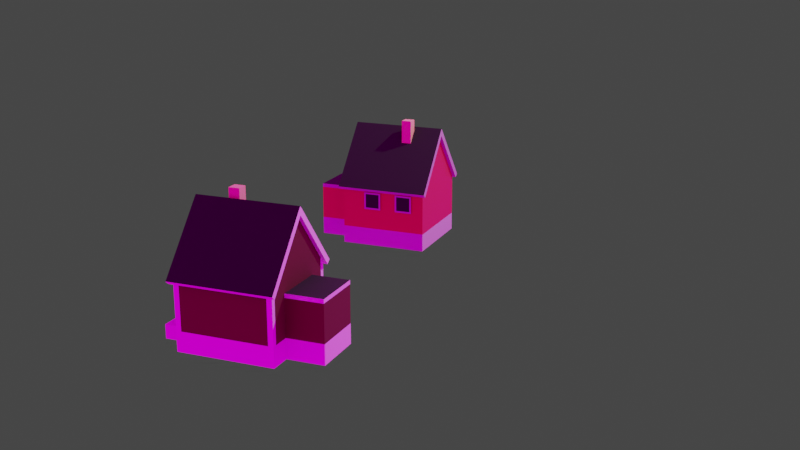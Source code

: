 # Source: red_house.blend  (saved by Blender 2.82.7; exported with 4.5.12 LTS)
import bpy
from mathutils import Matrix  # noqa: F401  (used for matrix-valued properties, if any)

bpy.ops.wm.read_factory_settings(use_empty=True)
scene = bpy.context.scene
scene.name = 'Scene'

# ---- collections
col_collection = bpy.data.collections.new('Collection'); scene.collection.children.link(col_collection)
col_collection_1 = bpy.data.collections.new('Collection 1'); col_collection.children.link(col_collection_1)

# ---- images (referenced by path relative to the original .blend; pixels are not part of the script)
import os
ASSET_DIR = os.environ.get("B2B_ASSET_DIR", "")  # directory of the original .blend (textures are referenced by path, not embedded)
HERE = os.path.dirname(os.path.abspath(__file__))  # packed textures are extracted next to this script under _unpacked/

def load_image(name, relpath, width, height, colorspace="sRGB"):
    """Load a texture the original file referenced (path relative to the .blend, or extracted next to this script)."""
    p = next((c for c in (os.path.join(HERE, relpath), os.path.join(ASSET_DIR, relpath)) if relpath and os.path.exists(c)), "")
    if p:
        img = bpy.data.images.load(p, check_existing=True)
        img.name = name
    else:  # same state as the original file: an image datablock whose file is absent (Cycles renders it pink)
        img = bpy.data.images.new(name, width, height)
        img.source = "FILE"
        img.filepath = "//" + (relpath or name)
    img.colorspace_settings.name = colorspace
    return img
img_forest_exr = load_image('forest.exr', 'forest.exr', 1024, 1024, 'Linear Rec.709')

# ---- materials (node trees are filled in below, after node groups)
mat_dark_metal = bpy.data.materials.new('dark metal')
mat_dark_metal.alpha_threshold = 0.0
mat_dark_metal.use_transparent_shadow = False
mat_dark_metal.line_color = (0.0, 0.0, 0.0, 1.0)
mat_redorange_hilight = bpy.data.materials.new('redorange hilight')
mat_redorange_hilight.use_transparent_shadow = False
mat_dark_metal_2 = bpy.data.materials.new('dark metal 2')
mat_dark_metal_2.alpha_threshold = 0.0
mat_dark_metal_2.use_transparent_shadow = False
mat_dark_metal_2.line_color = (0.0, 0.0, 0.0, 1.0)
mat_dark_metal_3 = bpy.data.materials.new('dark metal 3')
mat_dark_metal_3.alpha_threshold = 0.0
mat_dark_metal_3.use_transparent_shadow = False
mat_dark_metal_3.line_color = (0.0, 0.0, 0.0, 1.0)
mat_blue_highlight = bpy.data.materials.new('blue highlight')
mat_blue_highlight.use_transparent_shadow = False
mat_house_roof_black = bpy.data.materials.new('house roof black')
mat_house_roof_black.use_transparent_shadow = False
mat_house_roof_trim_white = bpy.data.materials.new('house roof trim white')
mat_house_roof_trim_white.use_transparent_shadow = False
mat_house_red = bpy.data.materials.new('house red')
mat_house_red.use_transparent_shadow = False
mat_house_base_concrete = bpy.data.materials.new('house base concrete')
mat_house_base_concrete.use_transparent_shadow = False
mat_chimney_yellow = bpy.data.materials.new('chimney yellow')
mat_chimney_yellow.use_transparent_shadow = False
mat_h2_dark_red = bpy.data.materials.new('h2 dark red')
mat_h2_dark_red.use_transparent_shadow = False
mat_h2_whiter_trim = bpy.data.materials.new('h2 whiter trim')
mat_h2_whiter_trim.use_transparent_shadow = False
mat_h2_white_window_trim = bpy.data.materials.new('h2 white window trim')
mat_h2_white_window_trim.use_transparent_shadow = False

# ---- node groups
ng_auto_smooth = bpy.data.node_groups.new('Auto Smooth', 'GeometryNodeTree')
_s = ng_auto_smooth.interface.new_socket(name='Geometry', in_out='OUTPUT', socket_type='NodeSocketGeometry')
_s = ng_auto_smooth.interface.new_socket(name='Geometry', in_out='INPUT', socket_type='NodeSocketGeometry')
_s = ng_auto_smooth.interface.new_socket(name='Angle', in_out='INPUT', socket_type='NodeSocketFloat')
_s.subtype = 'ANGLE'
_s.min_value = 0.0
_s.max_value = 3.142
ng_auto_smooth.is_modifier = True
_N = ng_auto_smooth.nodes; _L = ng_auto_smooth.links
n0 = _N.new('NodeGroupOutput'); n0.name = 'Group Output'; n0.location = (480, -100)
n1 = _N.new('NodeGroupInput'); n1.name = 'Group Input'; n1.location = (-420, -300)
n2 = _N.new('NodeGroupInput'); n2.name = 'Group Input.001'; n2.location = (-60, -100)
n3 = _N.new('GeometryNodeSetShadeSmooth'); n3.name = 'Set Shade Smooth'; n3.location = (120, -100)
n3.domain = 'EDGE'
n4 = _N.new('GeometryNodeSetShadeSmooth'); n4.name = 'Set Shade Smooth.001'; n4.location = (300, -100)
n5 = _N.new('GeometryNodeInputMeshEdgeAngle'); n5.name = 'Edge Angle'; n5.location = (-420, -220)
n6 = _N.new('GeometryNodeInputEdgeSmooth'); n6.name = 'Is Edge Smooth'; n6.location = (-60, -160)
n7 = _N.new('GeometryNodeInputShadeSmooth'); n7.name = 'Is Face Smooth'; n7.location = (-240, -340)
n8 = _N.new('FunctionNodeBooleanMath'); n8.name = 'Boolean Math'; n8.location = (-60, -220)
n9 = _N.new('FunctionNodeCompare'); n9.name = 'Compare'; n9.location = (-240, -180)
n9.operation = 'LESS_EQUAL'
_L.new(n5.outputs[0], n9.inputs[0])
_L.new(n4.outputs[0], n0.inputs[0])
_L.new(n1.outputs[1], n9.inputs[1])
_L.new(n9.outputs[0], n8.inputs[0])
_L.new(n7.outputs[0], n8.inputs[1])
_L.new(n2.outputs[0], n3.inputs[0])
_L.new(n6.outputs[0], n3.inputs[1])
_L.new(n3.outputs[0], n4.inputs[0])
_L.new(n8.outputs[0], n3.inputs[2])
n0.is_active_output = True

# ---- material node trees
mat_dark_metal.use_nodes = True; mat_dark_metal.node_tree.nodes.clear()
_N = mat_dark_metal.node_tree.nodes; _L = mat_dark_metal.node_tree.links
n0 = _N.new('ShaderNodeOutputMaterial'); n0.name = 'Material Output'; n0.location = (300, 300)
n1 = _N.new('ShaderNodeBsdfPrincipled'); n1.name = 'Principled BSDF'; n1.location = (10, 300)
n1.distribution = 'GGX'
n1.subsurface_method = 'BURLEY'
n1.inputs[0].default_value = (0.1372, 0.1372, 0.1372, 1.0)
n1.inputs[1].default_value = 1.0
n1.inputs[2].default_value = 0.7248
n1.inputs[3].default_value = 1.45
n1.inputs[27].default_value = (0.0, 0.0, 0.0, 1.0)
n1.inputs[28].default_value = 1.0
_L.new(n1.outputs[0], n0.inputs[0])
n0.is_active_output = True
mat_redorange_hilight.use_nodes = True; mat_redorange_hilight.node_tree.nodes.clear()
_N = mat_redorange_hilight.node_tree.nodes; _L = mat_redorange_hilight.node_tree.links
n0 = _N.new('ShaderNodeOutputMaterial'); n0.name = 'Material Output'; n0.location = (300, 300)
n1 = _N.new('ShaderNodeBsdfPrincipled'); n1.name = 'Principled BSDF'; n1.location = (10, 300)
n1.distribution = 'GGX'
n1.subsurface_method = 'BURLEY'
n1.inputs[0].default_value = (0.8, 0.146, 0.07694, 1.0)
n1.inputs[2].default_value = 0.8504
n1.inputs[3].default_value = 1.45
n1.inputs[27].default_value = (0.0, 0.0, 0.0, 1.0)
n1.inputs[28].default_value = 1.0
_L.new(n1.outputs[0], n0.inputs[0])
n0.is_active_output = True
mat_dark_metal_2.use_nodes = True; mat_dark_metal_2.node_tree.nodes.clear()
_N = mat_dark_metal_2.node_tree.nodes; _L = mat_dark_metal_2.node_tree.links
n0 = _N.new('ShaderNodeOutputMaterial'); n0.name = 'Material Output'; n0.location = (300, 300)
n1 = _N.new('ShaderNodeBsdfPrincipled'); n1.name = 'Principled BSDF'; n1.location = (10, 300)
n1.distribution = 'GGX'
n1.subsurface_method = 'BURLEY'
n1.inputs[0].default_value = (0.06596, 0.06596, 0.06596, 1.0)
n1.inputs[1].default_value = 1.0
n1.inputs[2].default_value = 0.7248
n1.inputs[3].default_value = 1.45
n1.inputs[27].default_value = (0.0, 0.0, 0.0, 1.0)
n1.inputs[28].default_value = 1.0
_L.new(n1.outputs[0], n0.inputs[0])
n0.is_active_output = True
mat_dark_metal_3.use_nodes = True; mat_dark_metal_3.node_tree.nodes.clear()
_N = mat_dark_metal_3.node_tree.nodes; _L = mat_dark_metal_3.node_tree.links
n0 = _N.new('ShaderNodeOutputMaterial'); n0.name = 'Material Output'; n0.location = (300, 300)
n1 = _N.new('ShaderNodeBsdfPrincipled'); n1.name = 'Principled BSDF'; n1.location = (10, 300)
n1.distribution = 'GGX'
n1.subsurface_method = 'BURLEY'
n1.inputs[0].default_value = (0.1724, 0.1737, 0.2057, 1.0)
n1.inputs[1].default_value = 1.0
n1.inputs[2].default_value = 0.7248
n1.inputs[3].default_value = 1.45
n1.inputs[27].default_value = (0.0, 0.0, 0.0, 1.0)
n1.inputs[28].default_value = 1.0
_L.new(n1.outputs[0], n0.inputs[0])
n0.is_active_output = True
mat_blue_highlight.use_nodes = True; mat_blue_highlight.node_tree.nodes.clear()
_N = mat_blue_highlight.node_tree.nodes; _L = mat_blue_highlight.node_tree.links
n0 = _N.new('ShaderNodeOutputMaterial'); n0.name = 'Material Output'; n0.location = (300, 300)
n1 = _N.new('ShaderNodeBsdfPrincipled'); n1.name = 'Principled BSDF'; n1.location = (10, 300)
n1.distribution = 'GGX'
n1.subsurface_method = 'BURLEY'
n1.inputs[0].default_value = (0.2951, 0.5923, 0.8, 1.0)
n1.inputs[2].default_value = 0.8509
n1.inputs[3].default_value = 1.45
n1.inputs[27].default_value = (0.0, 0.0, 0.0, 1.0)
n1.inputs[28].default_value = 1.0
_L.new(n1.outputs[0], n0.inputs[0])
n0.is_active_output = True
mat_house_roof_black.use_nodes = True; mat_house_roof_black.node_tree.nodes.clear()
_N = mat_house_roof_black.node_tree.nodes; _L = mat_house_roof_black.node_tree.links
n0 = _N.new('ShaderNodeOutputMaterial'); n0.name = 'Material Output'; n0.location = (300, 300)
n1 = _N.new('ShaderNodeBsdfPrincipled'); n1.name = 'Principled BSDF'; n1.location = (10, 300)
n1.distribution = 'GGX'
n1.subsurface_method = 'BURLEY'
n1.inputs[0].default_value = (0.00815, 0.00815, 0.00815, 1.0)
n1.inputs[2].default_value = 0.9242
n1.inputs[3].default_value = 1.45
n1.inputs[27].default_value = (0.0, 0.0, 0.0, 1.0)
n1.inputs[28].default_value = 1.0
_L.new(n1.outputs[0], n0.inputs[0])
n0.is_active_output = True
mat_house_roof_trim_white.use_nodes = True; mat_house_roof_trim_white.node_tree.nodes.clear()
_N = mat_house_roof_trim_white.node_tree.nodes; _L = mat_house_roof_trim_white.node_tree.links
n0 = _N.new('ShaderNodeOutputMaterial'); n0.name = 'Material Output'; n0.location = (300, 300)
n1 = _N.new('ShaderNodeBsdfPrincipled'); n1.name = 'Principled BSDF'; n1.location = (10, 300)
n1.distribution = 'GGX'
n1.subsurface_method = 'BURLEY'
n1.inputs[0].default_value = (0.3667, 0.3667, 0.3667, 1.0)
n1.inputs[3].default_value = 1.45
n1.inputs[27].default_value = (0.0, 0.0, 0.0, 1.0)
n1.inputs[28].default_value = 1.0
_L.new(n1.outputs[0], n0.inputs[0])
n0.is_active_output = True
mat_house_red.use_nodes = True; mat_house_red.node_tree.nodes.clear()
_N = mat_house_red.node_tree.nodes; _L = mat_house_red.node_tree.links
n0 = _N.new('ShaderNodeOutputMaterial'); n0.name = 'Material Output'; n0.location = (300, 300)
n1 = _N.new('ShaderNodeBsdfPrincipled'); n1.name = 'Principled BSDF'; n1.location = (10, 300)
n1.distribution = 'GGX'
n1.subsurface_method = 'BURLEY'
n1.inputs[0].default_value = (0.4851, 0.0331, 0.02122, 1.0)
n1.inputs[3].default_value = 1.45
n1.inputs[27].default_value = (0.0, 0.0, 0.0, 1.0)
n1.inputs[28].default_value = 1.0
_L.new(n1.outputs[0], n0.inputs[0])
n0.is_active_output = True
mat_house_base_concrete.use_nodes = True; mat_house_base_concrete.node_tree.nodes.clear()
_N = mat_house_base_concrete.node_tree.nodes; _L = mat_house_base_concrete.node_tree.links
n0 = _N.new('ShaderNodeOutputMaterial'); n0.name = 'Material Output'; n0.location = (300, 300)
n1 = _N.new('ShaderNodeBsdfPrincipled'); n1.name = 'Principled BSDF'; n1.location = (10, 300)
n1.distribution = 'GGX'
n1.subsurface_method = 'BURLEY'
n1.inputs[0].default_value = (0.4698, 0.4698, 0.4698, 1.0)
n1.inputs[2].default_value = 0.8788
n1.inputs[3].default_value = 1.45
n1.inputs[27].default_value = (0.0, 0.0, 0.0, 1.0)
n1.inputs[28].default_value = 1.0
_L.new(n1.outputs[0], n0.inputs[0])
n0.is_active_output = True
mat_chimney_yellow.use_nodes = True; mat_chimney_yellow.node_tree.nodes.clear()
_N = mat_chimney_yellow.node_tree.nodes; _L = mat_chimney_yellow.node_tree.links
n0 = _N.new('ShaderNodeOutputMaterial'); n0.name = 'Material Output'; n0.location = (300, 300)
n1 = _N.new('ShaderNodeBsdfPrincipled'); n1.name = 'Principled BSDF'; n1.location = (10, 300)
n1.distribution = 'GGX'
n1.subsurface_method = 'BURLEY'
n1.inputs[0].default_value = (0.8, 0.5448, 0.2504, 1.0)
n1.inputs[3].default_value = 1.45
n1.inputs[27].default_value = (0.0, 0.0, 0.0, 1.0)
n1.inputs[28].default_value = 1.0
_L.new(n1.outputs[0], n0.inputs[0])
n0.is_active_output = True
mat_h2_dark_red.use_nodes = True; mat_h2_dark_red.node_tree.nodes.clear()
_N = mat_h2_dark_red.node_tree.nodes; _L = mat_h2_dark_red.node_tree.links
n0 = _N.new('ShaderNodeOutputMaterial'); n0.name = 'Material Output'; n0.location = (300, 300)
n1 = _N.new('ShaderNodeBsdfPrincipled'); n1.name = 'Principled BSDF'; n1.location = (10, 300)
n1.distribution = 'GGX'
n1.subsurface_method = 'BURLEY'
n1.inputs[0].default_value = (0.08033, 0.01143, 0.009759, 1.0)
n1.inputs[2].default_value = 0.9286
n1.inputs[3].default_value = 1.45
n1.inputs[27].default_value = (0.0, 0.0, 0.0, 1.0)
n1.inputs[28].default_value = 1.0
_L.new(n1.outputs[0], n0.inputs[0])
n0.is_active_output = True
mat_h2_whiter_trim.use_nodes = True; mat_h2_whiter_trim.node_tree.nodes.clear()
_N = mat_h2_whiter_trim.node_tree.nodes; _L = mat_h2_whiter_trim.node_tree.links
n0 = _N.new('ShaderNodeOutputMaterial'); n0.name = 'Material Output'; n0.location = (300, 300)
n1 = _N.new('ShaderNodeBsdfPrincipled'); n1.name = 'Principled BSDF'; n1.location = (10, 300)
n1.distribution = 'GGX'
n1.subsurface_method = 'BURLEY'
n1.inputs[3].default_value = 1.45
n1.inputs[27].default_value = (0.0, 0.0, 0.0, 1.0)
n1.inputs[28].default_value = 1.0
_L.new(n1.outputs[0], n0.inputs[0])
n0.is_active_output = True
mat_h2_white_window_trim.use_nodes = True; mat_h2_white_window_trim.node_tree.nodes.clear()
_N = mat_h2_white_window_trim.node_tree.nodes; _L = mat_h2_white_window_trim.node_tree.links
n0 = _N.new('ShaderNodeOutputMaterial'); n0.name = 'Material Output'; n0.location = (300, 300)
n1 = _N.new('ShaderNodeBsdfPrincipled'); n1.name = 'Principled BSDF'; n1.location = (10, 300)
n1.distribution = 'GGX'
n1.subsurface_method = 'BURLEY'
n1.inputs[3].default_value = 1.45
n1.inputs[27].default_value = (0.0, 0.0, 0.0, 1.0)
n1.inputs[28].default_value = 1.0
_L.new(n1.outputs[0], n0.inputs[0])
n0.is_active_output = True

# ---- world
world_world = bpy.data.worlds.new('World'); scene.world = world_world
world_world.use_nodes = True; world_world.node_tree.nodes.clear()
_N = world_world.node_tree.nodes; _L = world_world.node_tree.links
n0 = _N.new('ShaderNodeMapping'); n0.name = 'Mapping'; n0.location = (-490, 390)
n0.width = 240
n1 = _N.new('ShaderNodeBackground'); n1.name = 'Background'; n1.location = (82, 414)
n2 = _N.new('ShaderNodeMixShader'); n2.name = 'Mix Shader'; n2.location = (305, 388)
n2.hide = True
n3 = _N.new('ShaderNodeOutputWorld'); n3.name = 'World Output'; n3.location = (517, 380)
n3.hide = True
n4 = _N.new('ShaderNodeTexCoord'); n4.name = 'Texture Coordinate'; n4.location = (-668, 281)
n4.hide = True
n5 = _N.new('ShaderNodeLightPath'); n5.name = 'Light Path'; n5.location = (84, 524)
n5.hide = True
n6 = _N.new('ShaderNodeBackground'); n6.name = 'Background.001'; n6.location = (81, 231)
n6.inputs[0].default_value = (0.05088, 0.05088, 0.05088, 1.0)
n7 = _N.new('ShaderNodeTexEnvironment'); n7.name = 'Environment Texture'; n7.location = (-212, 364)
n7.image = img_forest_exr
_L.new(n7.outputs[0], n1.inputs[0])
_L.new(n0.outputs[0], n7.inputs[0])
_L.new(n4.outputs[0], n0.inputs[0])
_L.new(n2.outputs[0], n3.inputs[0])
_L.new(n6.outputs[0], n2.inputs[2])
_L.new(n1.outputs[0], n2.inputs[1])
_L.new(n5.outputs[0], n2.inputs[0])
n3.is_active_output = True
world_world.color = (0.05088, 0.05088, 0.05088)
world_world.use_sun_shadow = False
world_world.sun_shadow_jitter_overblur = 0.0

# ---- cameras
cam_camera = bpy.data.cameras.new('Camera')
cam_camera.clip_end = 100.0
cam_camera.ortho_scale = 7.314

# ---- lights
light_light = bpy.data.lights.new('Light', 'POINT')
light_light.transmission_factor = 0.0
light_light.energy = 1000.0
light_light.shadow_soft_size = 0.1
light_light.shadow_maximum_resolution = 0.006
light_light.use_absolute_resolution = True

# ---- meshes
me_cube = bpy.data.meshes.new('Cube')
me_cube.from_pydata([(-0.5, -0.5, 0.5), (0.5, -0.5, 0.5), (-0.5, -0.5, 0.02372), (0.5, -0.5, 0.02372), (0.5, 0.0, 0.02372), (-0.5, 0.0, 1.096), (-0.5, 0.0, 0.02372), (0.5, 0.0, 1.096), (0.5384, -0.5192, 0.4771), (-0.5384, -0.5192, 0.4771), (0.5384, -0.5623, 0.5133), (-0.5384, -0.5623, 0.5133), (0.5384, -0.02386, 1.155), (-0.5384, -0.02386, 1.155), (-0.5384, 0.0, 1.181), (0.5384, 0.0, 1.181), (0.5, 0.0, -0.1803), (0.5, -0.5, -0.1803), (-0.5, -0.5, -0.1803), (-0.5, 0.0, -0.1803), (-0.8856, -0.2721, 0.02372), (-0.4925, -0.2721, 0.02372), (-0.4925, 0.0, 0.02372), (-0.8856, 0.0, 0.02372), (-0.4925, 0.0, -0.1803), (-0.4925, -0.2721, -0.1803), (-0.8856, -0.2721, -0.1803), (-0.8856, 0.0, -0.1803), (-0.4925, 0.0, 0.4064), (-0.4925, -0.2721, 0.4064), (-0.8856, -0.2721, 0.4064), (-0.8856, 0.0, 0.4064), (-0.4925, 0.0, 0.4466), (-0.4925, -0.2721, 0.4466), (-0.8856, -0.2721, 0.4466), (-0.8856, 0.0, 0.4466), (-0.5384, 0.0, 1.096), (0.5384, 0.0, 1.096), (0.5384, 0.0, 1.135), (-0.5384, 0.0, 1.135), (-0.5, 0.5, 0.5), (0.5, 0.5, 0.5), (-0.5, 0.5, 0.02372), (0.5, 0.5, 0.02372), (0.5, 0.0, 0.02372), (-0.5, 0.0, 1.096), (-0.5, 0.0, 0.02372), (0.5, 0.0, 1.096), (0.5384, 0.5192, 0.4771), (-0.5384, 0.5192, 0.4771), (0.5384, 0.5623, 0.5133), (-0.5384, 0.5623, 0.5133), (0.5384, 0.02386, 1.155), (-0.5384, 0.02386, 1.155), (-0.5384, 0.0, 1.181), (0.5384, 0.0, 1.181), (0.5, 0.0, -0.1803), (0.5, 0.5, -0.1803), (-0.5, 0.5, -0.1803), (-0.5, 0.0, -0.1803), (-0.8856, 0.2721, 0.02372), (-0.4925, 0.2721, 0.02372), (-0.4925, 0.0, 0.02372), (-0.8856, 0.0, 0.02372), (-0.4925, 0.0, -0.1803), (-0.4925, 0.2721, -0.1803), (-0.8856, 0.2721, -0.1803), (-0.8856, 0.0, -0.1803), (-0.4925, 0.0, 0.4064), (-0.4925, 0.2721, 0.4064), (-0.8856, 0.2721, 0.4064), (-0.8856, 0.0, 0.4064), (-0.4925, 0.0, 0.4466), (-0.4925, 0.2721, 0.4466), (-0.8856, 0.2721, 0.4466), (-0.8856, 0.0, 0.4466), (-0.5384, 0.0, 1.096), (0.5384, 0.0, 1.096), (0.5384, 0.0, 1.135), (-0.5384, 0.0, 1.135), (-0.2097, -0.5177, 0.2809), (-0.2097, -0.5177, 0.4463), (-0.04432, -0.5177, 0.2809), (-0.04432, -0.5177, 0.4463), (-0.227, -0.5177, 0.2636), (-0.227, -0.5177, 0.4636), (-0.02699, -0.5177, 0.4636), (-0.02699, -0.5177, 0.2636), (-0.2097, -0.5099, 0.2809), (-0.2097, -0.5099, 0.4463), (-0.04432, -0.5099, 0.2809), (-0.04432, -0.5099, 0.4463), (-0.227, -0.5138, 0.2636), (-0.227, -0.5138, 0.4636), (-0.02699, -0.5138, 0.2636), (-0.02699, -0.5138, 0.4636), (-0.227, -0.5099, 0.2636), (-0.227, -0.5099, 0.4636), (-0.02699, -0.5099, 0.4636), (-0.02699, -0.5099, 0.2636), (-0.2097, -0.5138, 0.2809), (-0.2097, -0.5138, 0.4463), (-0.04432, -0.5138, 0.4463), (-0.04432, -0.5138, 0.2809), (0.09757, -0.1474, 0.974), (0.09757, -0.1474, 1.27), (0.09757, -0.03614, 0.974), (0.09757, -0.03614, 1.27), (0.2088, -0.1474, 0.974), (0.2088, -0.1474, 1.27), (0.2088, -0.03614, 0.974), (0.2088, -0.03614, 1.27), (0.1767, -0.5177, 0.2809), (0.1767, -0.5177, 0.4463), (0.3421, -0.5177, 0.2809), (0.3421, -0.5177, 0.4463), (0.1594, -0.5177, 0.2636), (0.1594, -0.5177, 0.4636), (0.3594, -0.5177, 0.4636), (0.3594, -0.5177, 0.2636), (0.1767, -0.5099, 0.2809), (0.1767, -0.5099, 0.4463), (0.3421, -0.5099, 0.2809), (0.3421, -0.5099, 0.4463), (0.1594, -0.5138, 0.2636), (0.1594, -0.5138, 0.4636), (0.3594, -0.5138, 0.2636), (0.3594, -0.5138, 0.4636), (0.1594, -0.5099, 0.2636), (0.1594, -0.5099, 0.4636), (0.3594, -0.5099, 0.4636), (0.3594, -0.5099, 0.2636), (0.1767, -0.5138, 0.2809), (0.1767, -0.5138, 0.4463), (0.3421, -0.5138, 0.4463), (0.3421, -0.5138, 0.2809)], [], [(3, 2, 18, 17), (6, 2, 0, 5), (2, 3, 1, 0), (7, 1, 3, 4), (0, 1, 8, 9), (5, 0, 9, 36), (13, 11, 10, 12), (9, 8, 10, 11), (36, 9, 11, 13, 39), (39, 13, 14), (13, 12, 15, 14), (16, 17, 18, 19), (4, 3, 17, 16), (2, 6, 19, 18), (21, 20, 26, 25), (24, 25, 26, 27), (22, 21, 25, 24), (20, 23, 27, 26), (20, 21, 29, 30), (30, 29, 33, 34), (23, 20, 30, 31), (21, 22, 28, 29), (33, 32, 35, 34), (31, 30, 34, 35), (29, 28, 32, 33), (12, 38, 15), (8, 37, 38, 12, 10), (1, 7, 37, 8), (43, 57, 58, 42), (46, 45, 40, 42), (42, 40, 41, 43), (47, 44, 43, 41), (40, 49, 48, 41), (45, 76, 49, 40), (53, 52, 50, 51), (49, 51, 50, 48), (76, 79, 53, 51, 49), (79, 54, 53), (53, 54, 55, 52), (56, 59, 58, 57), (44, 56, 57, 43), (42, 58, 59, 46), (61, 65, 66, 60), (64, 67, 66, 65), (62, 64, 65, 61), (60, 66, 67, 63), (60, 70, 69, 61), (70, 74, 73, 69), (63, 71, 70, 60), (61, 69, 68, 62), (73, 74, 75, 72), (71, 75, 74, 70), (69, 73, 72, 68), (52, 55, 78), (48, 50, 52, 78, 77), (41, 48, 77, 47), (94, 95, 86, 87), (82, 83, 102, 103), (92, 94, 87, 84), (95, 93, 85, 86), (84, 85, 93, 92), (80, 81, 85, 84), (83, 82, 87, 86), (82, 80, 84, 87), (81, 83, 86, 85), (80, 82, 103, 100), (81, 80, 100, 101), (83, 81, 101, 102), (94, 99, 98, 95), (90, 103, 102, 91), (92, 96, 99, 94), (95, 98, 97, 93), (96, 92, 93, 97), (88, 96, 97, 89), (91, 98, 99, 90), (90, 99, 96, 88), (89, 97, 98, 91), (103, 100, 101, 102), (88, 100, 103, 90), (89, 101, 100, 88), (91, 102, 101, 89), (104, 105, 107, 106), (106, 107, 111, 110), (110, 111, 109, 108), (108, 109, 105, 104), (106, 110, 108, 104), (111, 107, 105, 109), (126, 127, 118, 119), (114, 115, 134, 135), (124, 126, 119, 116), (127, 125, 117, 118), (116, 117, 125, 124), (112, 113, 117, 116), (115, 114, 119, 118), (114, 112, 116, 119), (113, 115, 118, 117), (112, 114, 135, 132), (113, 112, 132, 133), (115, 113, 133, 134), (126, 131, 130, 127), (122, 135, 134, 123), (124, 128, 131, 126), (127, 130, 129, 125), (128, 124, 125, 129), (120, 128, 129, 121), (123, 130, 131, 122), (122, 131, 128, 120), (121, 129, 130, 123), (135, 132, 133, 134), (120, 132, 135, 122), (121, 133, 132, 120), (123, 134, 133, 121)])
me_cube.polygons.foreach_set('use_smooth', [1, 1, 1, 1, 1, 1, 1, 1, 1, 1, 1, 1, 1, 1, 1, 1, 1, 1, 1, 1, 1, 1, 1, 1, 1, 1, 1, 1, 1, 1, 1, 1, 1, 1, 1, 1, 1, 1, 1, 1, 1, 1, 1, 1, 1, 1, 1, 1, 1, 1, 1, 1, 1, 1, 1, 1, 0, 0, 0, 0, 0, 0, 0, 0, 0, 0, 0, 0, 0, 0, 0, 0, 0, 0, 0, 0, 0, 0, 0, 0, 0, 0, 0, 0, 0, 0, 0, 0, 0, 0, 0, 0, 0, 0, 0, 0, 0, 0, 0, 0, 0, 0, 0, 0, 0, 0, 0, 0, 0, 0, 0, 0])
me_cube.polygons.foreach_set('material_index', [8, 7, 7, 7, 6, 6, 5, 6, 6, 6, 5, 8, 8, 8, 8, 8, 8, 8, 7, 6, 7, 7, 5, 6, 6, 6, 6, 6, 8, 7, 7, 7, 6, 6, 5, 6, 6, 6, 5, 8, 8, 8, 8, 8, 8, 8, 7, 6, 7, 7, 5, 6, 6, 6, 6, 6, 6, 6, 6, 6, 6, 6, 6, 6, 6, 6, 6, 6, 6, 6, 6, 6, 6, 6, 6, 6, 6, 5, 6, 6, 6, 9, 9, 9, 9, 9, 9, 6, 6, 6, 6, 6, 6, 6, 6, 6, 6, 6, 6, 6, 6, 6, 6, 6, 6, 6, 6, 6, 5, 6, 6, 6])
_uv = me_cube.uv_layers.new(name='UVMap')
_uv.uv.foreach_set('vector', [0.375, 0.4444, 0.375, 0.3056, 0.375, 0.3056, 0.375, 0.4444, 0.375, 0.3056, 0.375, 0.3056, 0.6143, 0.3056, 0.6143, 0.3056, 0.375, 0.3056, 0.375, 0.4444, 0.6143, 0.4444, 0.6143, 0.3056, 0.6143, 0.4444, 0.6143, 0.4444, 0.375, 0.4444, 0.375, 0.4444, 0.6143, 0.3056, 0.6143, 0.4444, 0.6143, 0.4444, 0.6143, 0.3056, 0.6143, 0.3056, 0.6143, 0.3056, 0.6143, 0.3056, 0.6143, 0.3056, 0.6143, 0.3056, 0.6143, 0.3056, 0.6143, 0.4444, 0.6143, 0.4444, 0.6143, 0.3056, 0.6143, 0.4444, 0.6143, 0.4444, 0.6143, 0.3056, 0.6143, 0.3056, 0.6143, 0.3056, 0.6143, 0.3056, 0.6143, 0.3056, 0.6143, 0.3056, 0.6143, 0.3056, 0.6143, 0.3056, 0.6143, 0.3056, 0.6143, 0.3056, 0.6143, 0.4444, 0.6143, 0.4444, 0.6143, 0.3056, 0.375, 0.4444, 0.375, 0.4444, 0.375, 0.3056, 0.375, 0.3056, 0.375, 0.4444, 0.375, 0.4444, 0.375, 0.4444, 0.375, 0.4444, 0.375, 0.3056, 0.375, 0.3056, 0.375, 0.3056, 0.375, 0.3056, 0.375, 0.4444, 0.375, 0.3056, 0.375, 0.3056, 0.375, 0.4444, 0.375, 0.4444, 0.375, 0.4444, 0.375, 0.3056, 0.375, 0.3056, 0.375, 0.4444, 0.375, 0.4444, 0.375, 0.4444, 0.375, 0.4444, 0.375, 0.3056, 0.375, 0.3056, 0.375, 0.3056, 0.375, 0.3056, 0.375, 0.3056, 0.375, 0.4444, 0.375, 0.4444, 0.375, 0.3056, 0.375, 0.3056, 0.375, 0.4444, 0.375, 0.4444, 0.375, 0.3056, 0.375, 0.3056, 0.375, 0.3056, 0.375, 0.3056, 0.375, 0.3056, 0.375, 0.4444, 0.375, 0.4444, 0.375, 0.4444, 0.375, 0.4444, 0.375, 0.4444, 0.375, 0.4444, 0.375, 0.3056, 0.375, 0.3056, 0.375, 0.3056, 0.375, 0.3056, 0.375, 0.3056, 0.375, 0.3056, 0.375, 0.4444, 0.375, 0.4444, 0.375, 0.4444, 0.375, 0.4444, 0.6143, 0.4444, 0.6143, 0.4444, 0.6143, 0.4444, 0.6143, 0.4444, 0.6143, 0.4444, 0.6143, 0.4444, 0.6143, 0.4444, 0.6143, 0.4444, 0.6143, 0.4444, 0.6143, 0.4444, 0.6143, 0.4444, 0.6143, 0.4444, 0.375, 0.4444, 0.375, 0.4444, 0.375, 0.3056, 0.375, 0.3056, 0.375, 0.3056, 0.6143, 0.3056, 0.6143, 0.3056, 0.375, 0.3056, 0.375, 0.3056, 0.6143, 0.3056, 0.6143, 0.4444, 0.375, 0.4444, 0.6143, 0.4444, 0.375, 0.4444, 0.375, 0.4444, 0.6143, 0.4444, 0.6143, 0.3056, 0.6143, 0.3056, 0.6143, 0.4444, 0.6143, 0.4444, 0.6143, 0.3056, 0.6143, 0.3056, 0.6143, 0.3056, 0.6143, 0.3056, 0.6143, 0.3056, 0.6143, 0.4444, 0.6143, 0.4444, 0.6143, 0.3056, 0.6143, 0.3056, 0.6143, 0.3056, 0.6143, 0.4444, 0.6143, 0.4444, 0.6143, 0.3056, 0.6143, 0.3056, 0.6143, 0.3056, 0.6143, 0.3056, 0.6143, 0.3056, 0.6143, 0.3056, 0.6143, 0.3056, 0.6143, 0.3056, 0.6143, 0.3056, 0.6143, 0.3056, 0.6143, 0.4444, 0.6143, 0.4444, 0.375, 0.4444, 0.375, 0.3056, 0.375, 0.3056, 0.375, 0.4444, 0.375, 0.4444, 0.375, 0.4444, 0.375, 0.4444, 0.375, 0.4444, 0.375, 0.3056, 0.375, 0.3056, 0.375, 0.3056, 0.375, 0.3056, 0.375, 0.4444, 0.375, 0.4444, 0.375, 0.3056, 0.375, 0.3056, 0.375, 0.4444, 0.375, 0.3056, 0.375, 0.3056, 0.375, 0.4444, 0.375, 0.4444, 0.375, 0.4444, 0.375, 0.4444, 0.375, 0.4444, 0.375, 0.3056, 0.375, 0.3056, 0.375, 0.3056, 0.375, 0.3056, 0.375, 0.3056, 0.375, 0.3056, 0.375, 0.4444, 0.375, 0.4444, 0.375, 0.3056, 0.375, 0.3056, 0.375, 0.4444, 0.375, 0.4444, 0.375, 0.3056, 0.375, 0.3056, 0.375, 0.3056, 0.375, 0.3056, 0.375, 0.4444, 0.375, 0.4444, 0.375, 0.4444, 0.375, 0.4444, 0.375, 0.4444, 0.375, 0.3056, 0.375, 0.3056, 0.375, 0.4444, 0.375, 0.3056, 0.375, 0.3056, 0.375, 0.3056, 0.375, 0.3056, 0.375, 0.4444, 0.375, 0.4444, 0.375, 0.4444, 0.375, 0.4444, 0.6143, 0.4444, 0.6143, 0.4444, 0.6143, 0.4444, 0.6143, 0.4444, 0.6143, 0.4444, 0.6143, 0.4444, 0.6143, 0.4444, 0.6143, 0.4444, 0.6143, 0.4444, 0.6143, 0.4444, 0.6143, 0.4444, 0.6143, 0.4444, 0.375, 0.625, 0.625, 0.625, 0.625, 0.75, 0.375, 0.75, 0.3967, 0.7717, 0.6033, 0.7717, 0.6033, 0.7717, 0.3967, 0.7717, 0.125, 0.625, 0.375, 0.625, 0.375, 0.75, 0.125, 0.75, 0.625, 0.625, 0.875, 0.625, 0.875, 0.75, 0.625, 0.75, 0.375, 0.0, 0.625, 0.0, 0.625, 0.125, 0.375, 0.125, 0.3967, 0.9783, 0.6033, 0.9783, 0.625, 1.0, 0.375, 1.0, 0.6033, 0.7717, 0.3967, 0.7717, 0.375, 0.75, 0.625, 0.75, 0.3967, 0.7717, 0.3967, 0.9783, 0.375, 1.0, 0.375, 0.75, 0.6033, 0.9783, 0.6033, 0.7717, 0.625, 0.75, 0.625, 1.0, 0.3967, 0.9783, 0.3967, 0.7717, 0.3967, 0.7717, 0.3967, 0.9783, 0.6033, 0.9783, 0.3967, 0.9783, 0.3967, 0.9783, 0.6033, 0.9783, 0.6033, 0.7717, 0.6033, 0.9783, 0.6033, 0.9783, 0.6033, 0.7717, 0.375, 0.625, 0.375, 0.75, 0.625, 0.75, 0.625, 0.625, 0.3967, 0.7717, 0.3967, 0.7717, 0.6033, 0.7717, 0.6033, 0.7717, 0.125, 0.625, 0.125, 0.75, 0.375, 0.75, 0.375, 0.625, 0.625, 0.625, 0.625, 0.75, 0.875, 0.75, 0.875, 0.625, 0.375, 0.0, 0.375, 0.125, 0.625, 0.125, 0.625, 0.0, 0.3967, 0.9783, 0.375, 1.0, 0.625, 1.0, 0.6033, 0.9783, 0.6033, 0.7717, 0.625, 0.75, 0.375, 0.75, 0.3967, 0.7717, 0.3967, 0.7717, 0.375, 0.75, 0.375, 1.0, 0.3967, 0.9783, 0.6033, 0.9783, 0.625, 1.0, 0.625, 0.75, 0.6033, 0.7717, 0.3967, 0.7717, 0.3967, 0.9783, 0.6033, 0.9783, 0.6033, 0.7717, 0.3967, 0.9783, 0.3967, 0.9783, 0.3967, 0.7717, 0.3967, 0.7717, 0.6033, 0.9783, 0.6033, 0.9783, 0.3967, 0.9783, 0.3967, 0.9783, 0.6033, 0.7717, 0.6033, 0.7717, 0.6033, 0.9783, 0.6033, 0.9783, 0.375, 0.0, 0.625, 0.0, 0.625, 0.25, 0.375, 0.25, 0.375, 0.25, 0.625, 0.25, 0.625, 0.5, 0.375, 0.5, 0.375, 0.5, 0.625, 0.5, 0.625, 0.75, 0.375, 0.75, 0.375, 0.75, 0.625, 0.75, 0.625, 1.0, 0.375, 1.0, 0.125, 0.5, 0.375, 0.5, 0.375, 0.75, 0.125, 0.75, 0.625, 0.5, 0.875, 0.5, 0.875, 0.75, 0.625, 0.75, 0.375, 0.625, 0.625, 0.625, 0.625, 0.75, 0.375, 0.75, 0.3967, 0.7717, 0.6033, 0.7717, 0.6033, 0.7717, 0.3967, 0.7717, 0.125, 0.625, 0.375, 0.625, 0.375, 0.75, 0.125, 0.75, 0.625, 0.625, 0.875, 0.625, 0.875, 0.75, 0.625, 0.75, 0.375, 0.0, 0.625, 0.0, 0.625, 0.125, 0.375, 0.125, 0.3967, 0.9783, 0.6033, 0.9783, 0.625, 1.0, 0.375, 1.0, 0.6033, 0.7717, 0.3967, 0.7717, 0.375, 0.75, 0.625, 0.75, 0.3967, 0.7717, 0.3967, 0.9783, 0.375, 1.0, 0.375, 0.75, 0.6033, 0.9783, 0.6033, 0.7717, 0.625, 0.75, 0.625, 1.0, 0.3967, 0.9783, 0.3967, 0.7717, 0.3967, 0.7717, 0.3967, 0.9783, 0.6033, 0.9783, 0.3967, 0.9783, 0.3967, 0.9783, 0.6033, 0.9783, 0.6033, 0.7717, 0.6033, 0.9783, 0.6033, 0.9783, 0.6033, 0.7717, 0.375, 0.625, 0.375, 0.75, 0.625, 0.75, 0.625, 0.625, 0.3967, 0.7717, 0.3967, 0.7717, 0.6033, 0.7717, 0.6033, 0.7717, 0.125, 0.625, 0.125, 0.75, 0.375, 0.75, 0.375, 0.625, 0.625, 0.625, 0.625, 0.75, 0.875, 0.75, 0.875, 0.625, 0.375, 0.0, 0.375, 0.125, 0.625, 0.125, 0.625, 0.0, 0.3967, 0.9783, 0.375, 1.0, 0.625, 1.0, 0.6033, 0.9783, 0.6033, 0.7717, 0.625, 0.75, 0.375, 0.75, 0.3967, 0.7717, 0.3967, 0.7717, 0.375, 0.75, 0.375, 1.0, 0.3967, 0.9783, 0.6033, 0.9783, 0.625, 1.0, 0.625, 0.75, 0.6033, 0.7717, 0.3967, 0.7717, 0.3967, 0.9783, 0.6033, 0.9783, 0.6033, 0.7717, 0.3967, 0.9783, 0.3967, 0.9783, 0.3967, 0.7717, 0.3967, 0.7717, 0.6033, 0.9783, 0.6033, 0.9783, 0.3967, 0.9783, 0.3967, 0.9783, 0.6033, 0.7717, 0.6033, 0.7717, 0.6033, 0.9783, 0.6033, 0.9783])
me_cube.materials.append(mat_dark_metal)
me_cube.materials.append(mat_redorange_hilight)
me_cube.materials.append(mat_dark_metal_2)
me_cube.materials.append(mat_dark_metal_3)
me_cube.materials.append(mat_blue_highlight)
me_cube.materials.append(mat_house_roof_black)
me_cube.materials.append(mat_house_roof_trim_white)
me_cube.materials.append(mat_house_red)
me_cube.materials.append(mat_house_base_concrete)
me_cube.materials.append(mat_chimney_yellow)
me_cube.use_remesh_preserve_volume = False
me_cube.use_remesh_preserve_attributes = False
me_cube.use_mirror_vertex_groups = False
me_cube.update()
me_cube_002 = bpy.data.meshes.new('Cube.002')
me_cube_002.from_pydata([(-0.5, -0.5, 0.5), (0.5, -0.5, 0.5), (-0.5, -0.5, 0.02372), (0.5, -0.5, 0.02372), (0.5, 0.0, 0.02372), (-0.5, 0.0, 1.096), (0.5, -0.5, -0.1803), (-0.5, -0.5, -0.1803), (-0.5, 0.0, -0.1803), (-0.8856, -0.2721, 0.02372), (-0.4925, -0.2721, 0.02372), (-0.8856, 0.0, 0.02372), (-0.4925, -0.2721, -0.1803), (-0.8856, -0.2721, -0.1803), (-0.8856, 0.0, -0.1803), (-0.4925, -0.2721, 0.4064), (-0.8856, -0.2721, 0.4064), (-0.8856, 0.0, 0.4064), (-0.4925, -0.2721, 0.4466), (-0.8856, -0.2721, 0.4466), (-0.5, 0.5, 0.5), (0.5, 0.5, 0.5), (-0.5, 0.5, 0.02372), (-0.5, 0.0, 0.02372), (0.5, 0.0, 1.096), (-0.5, 0.5, -0.1803), (-0.8856, 0.2721, 0.02372), (-0.4925, 0.2721, 0.02372), (-0.4925, 0.0, 0.02372), (-0.4925, 0.0, -0.1803), (-0.4925, 0.2721, -0.1803), (-0.8856, 0.2721, -0.1803), (-0.4925, 0.0, 0.4064), (-0.4925, 0.2721, 0.4064), (-0.8856, 0.2721, 0.4064), (-0.4925, 0.0, 0.4466), (-0.4925, 0.2721, 0.4466), (-0.8856, 0.2721, 0.4466), (-0.8856, 0.0, 0.4466), (0.5, 0.5, 0.02372), (0.5, 0.0, -0.1803), (0.5, 0.5, -0.1803), (0.4465, -0.5, 0.02372), (-0.4465, -0.5, 0.02372), (0.4465, -0.5, 0.5), (-0.4465, -0.5, 0.5), (0.4465, -0.5, -0.1803), (-0.4465, -0.5, -0.1803), (0.4465, 0.5, 0.02372), (-0.4465, 0.5, 0.02372), (0.4465, 0.5, 0.5), (-0.4465, 0.5, 0.5), (0.4465, 0.5, -0.1803), (-0.4465, 0.5, -0.1803), (0.4465, -9.12e-08, -0.1803), (-0.4465, 9.12e-08, -0.1803), (0.5, -0.4516, 0.02372), (-0.5, -0.4516, 0.5577), (-0.5, -0.4516, -0.1803), (-0.5, -0.4516, 0.02372), (0.5, -0.4516, 0.5577), (0.5, -0.4516, -0.1803), (0.4465, -0.4516, -0.1803), (-0.4465, -0.4516, -0.1803), (-0.5, 0.4523, 0.02372), (0.5, 0.4523, 0.5568), (0.5, 0.4523, 0.02372), (-0.5, 0.4523, 0.5568), (-0.5, 0.4523, -0.1803), (0.5, 0.4523, -0.1803), (0.4465, 0.4523, -0.1803), (-0.4465, 0.4523, -0.1803)], [], [(43, 2, 7, 47), (59, 2, 0, 57), (42, 3, 1, 44), (60, 1, 3, 56), (63, 47, 7, 58), (56, 3, 6, 61), (59, 23, 8, 58), (10, 9, 13, 12), (29, 12, 13, 14), (28, 10, 12, 29), (9, 11, 14, 13), (9, 10, 15, 16), (16, 15, 18, 19), (11, 9, 16, 17), (10, 28, 32, 15), (18, 35, 38, 19), (17, 16, 19, 38), (15, 32, 35, 18), (49, 53, 25, 22), (64, 67, 20, 22), (48, 50, 21, 39), (65, 66, 39, 21), (71, 68, 25, 53), (64, 68, 8, 23), (27, 30, 31, 26), (29, 14, 31, 30), (28, 29, 30, 27), (26, 31, 14, 11), (26, 34, 33, 27), (34, 37, 36, 33), (11, 17, 34, 26), (27, 33, 32, 28), (36, 37, 38, 35), (17, 38, 37, 34), (33, 36, 35, 32), (66, 4, 40, 69), (69, 70, 52, 41), (70, 71, 53, 52), (22, 20, 51, 49), (49, 51, 50, 48), (39, 41, 52, 48), (48, 52, 53, 49), (61, 6, 46, 62), (62, 46, 47, 63), (2, 43, 45, 0), (43, 42, 44, 45), (3, 42, 46, 6), (42, 43, 47, 46), (54, 62, 63, 55), (40, 61, 62, 54), (2, 59, 58, 7), (4, 56, 61, 40), (55, 63, 58, 8), (24, 60, 56, 4), (23, 59, 57, 5), (54, 55, 71, 70), (40, 54, 70, 69), (39, 66, 69, 41), (22, 25, 68, 64), (55, 8, 68, 71), (24, 4, 66, 65), (23, 5, 67, 64)])
me_cube_002.polygons.foreach_set('use_smooth', [True] * 62)
me_cube_002.polygons.foreach_set('material_index', [11, 11, 11, 11, 11, 11, 11, 11, 11, 11, 11, 10, 11, 10, 7, 5, 11, 11, 11, 11, 11, 11, 11, 11, 11, 11, 11, 11, 10, 11, 10, 7, 5, 11, 11, 11, 11, 11, 11, 10, 11, 11, 11, 11, 11, 10, 11, 11, 11, 11, 11, 11, 11, 10, 10, 11, 11, 11, 11, 11, 10, 10])
_uv = me_cube_002.uv_layers.new(name='UVMap')
_uv.uv.foreach_set('vector', [0.375, 0.3519, 0.375, 0.3056, 0.375, 0.3056, 0.375, 0.3519, 0.375, 0.3056, 0.375, 0.3056, 0.6143, 0.3056, 0.6143, 0.3056, 0.375, 0.3981, 0.375, 0.4444, 0.6143, 0.4444, 0.6143, 0.3981, 0.6143, 0.4444, 0.6143, 0.4444, 0.375, 0.4444, 0.375, 0.4444, 0.375, 0.3519, 0.375, 0.3519, 0.375, 0.3056, 0.375, 0.3056, 0.375, 0.4444, 0.375, 0.4444, 0.375, 0.4444, 0.375, 0.4444, 0.375, 0.3056, 0.375, 0.3056, 0.375, 0.3056, 0.375, 0.3056, 0.375, 0.4444, 0.375, 0.3056, 0.375, 0.3056, 0.375, 0.4444, 0.375, 0.4444, 0.375, 0.4444, 0.375, 0.3056, 0.375, 0.3056, 0.375, 0.4444, 0.375, 0.4444, 0.375, 0.4444, 0.375, 0.4444, 0.375, 0.3056, 0.375, 0.3056, 0.375, 0.3056, 0.375, 0.3056, 0.375, 0.3056, 0.375, 0.4444, 0.375, 0.4444, 0.375, 0.3056, 0.375, 0.3056, 0.375, 0.4444, 0.375, 0.4444, 0.375, 0.3056, 0.375, 0.3056, 0.375, 0.3056, 0.375, 0.3056, 0.375, 0.3056, 0.375, 0.4444, 0.375, 0.4444, 0.375, 0.4444, 0.375, 0.4444, 0.375, 0.4444, 0.375, 0.4444, 0.375, 0.3056, 0.375, 0.3056, 0.375, 0.3056, 0.375, 0.3056, 0.375, 0.3056, 0.375, 0.3056, 0.375, 0.4444, 0.375, 0.4444, 0.375, 0.4444, 0.375, 0.4444, 0.375, 0.3519, 0.375, 0.3519, 0.375, 0.3056, 0.375, 0.3056, 0.375, 0.3056, 0.6143, 0.3056, 0.6143, 0.3056, 0.375, 0.3056, 0.375, 0.3981, 0.6143, 0.3981, 0.6143, 0.4444, 0.375, 0.4444, 0.6143, 0.4444, 0.375, 0.4444, 0.375, 0.4444, 0.6143, 0.4444, 0.375, 0.3519, 0.375, 0.3056, 0.375, 0.3056, 0.375, 0.3519, 0.375, 0.3056, 0.375, 0.3056, 0.375, 0.3056, 0.375, 0.3056, 0.375, 0.4444, 0.375, 0.4444, 0.375, 0.3056, 0.375, 0.3056, 0.375, 0.4444, 0.375, 0.3056, 0.375, 0.3056, 0.375, 0.4444, 0.375, 0.4444, 0.375, 0.4444, 0.375, 0.4444, 0.375, 0.4444, 0.375, 0.3056, 0.375, 0.3056, 0.375, 0.3056, 0.375, 0.3056, 0.375, 0.3056, 0.375, 0.3056, 0.375, 0.4444, 0.375, 0.4444, 0.375, 0.3056, 0.375, 0.3056, 0.375, 0.4444, 0.375, 0.4444, 0.375, 0.3056, 0.375, 0.3056, 0.375, 0.3056, 0.375, 0.3056, 0.375, 0.4444, 0.375, 0.4444, 0.375, 0.4444, 0.375, 0.4444, 0.375, 0.4444, 0.375, 0.3056, 0.375, 0.3056, 0.375, 0.4444, 0.375, 0.3056, 0.375, 0.3056, 0.375, 0.3056, 0.375, 0.3056, 0.375, 0.4444, 0.375, 0.4444, 0.375, 0.4444, 0.375, 0.4444, 0.375, 0.4444, 0.375, 0.4444, 0.375, 0.4444, 0.375, 0.4444, 0.375, 0.4444, 0.375, 0.3981, 0.375, 0.3981, 0.375, 0.4444, 0.375, 0.3981, 0.375, 0.3519, 0.375, 0.3519, 0.375, 0.3981, 0.375, 0.3056, 0.6143, 0.3056, 0.6143, 0.3519, 0.375, 0.3519, 0.375, 0.3519, 0.6143, 0.3519, 0.6143, 0.3981, 0.375, 0.3981, 0.375, 0.4444, 0.375, 0.4444, 0.375, 0.3981, 0.375, 0.3981, 0.375, 0.3981, 0.375, 0.3981, 0.375, 0.3519, 0.375, 0.3519, 0.375, 0.4444, 0.375, 0.4444, 0.375, 0.3981, 0.375, 0.3981, 0.375, 0.3981, 0.375, 0.3981, 0.375, 0.3519, 0.375, 0.3519, 0.375, 0.3056, 0.375, 0.3519, 0.6143, 0.3519, 0.6143, 0.3056, 0.375, 0.3519, 0.375, 0.3981, 0.6143, 0.3981, 0.6143, 0.3519, 0.375, 0.4444, 0.375, 0.3981, 0.375, 0.3981, 0.375, 0.4444, 0.375, 0.3981, 0.375, 0.3519, 0.375, 0.3519, 0.375, 0.3981, 0.375, 0.3981, 0.375, 0.3981, 0.375, 0.3519, 0.375, 0.3519, 0.375, 0.4444, 0.375, 0.4444, 0.375, 0.3981, 0.375, 0.3981, 0.375, 0.3056, 0.375, 0.3056, 0.375, 0.3056, 0.375, 0.3056, 0.375, 0.4444, 0.375, 0.4444, 0.375, 0.4444, 0.375, 0.4444, 0.375, 0.3519, 0.375, 0.3519, 0.375, 0.3056, 0.375, 0.3056, 0.6143, 0.4444, 0.6143, 0.4444, 0.375, 0.4444, 0.375, 0.4444, 0.375, 0.3056, 0.375, 0.3056, 0.6143, 0.3056, 0.6143, 0.3056, 0.375, 0.3981, 0.375, 0.3519, 0.375, 0.3519, 0.375, 0.3981, 0.375, 0.4444, 0.375, 0.3981, 0.375, 0.3981, 0.375, 0.4444, 0.375, 0.4444, 0.375, 0.4444, 0.375, 0.4444, 0.375, 0.4444, 0.375, 0.3056, 0.375, 0.3056, 0.375, 0.3056, 0.375, 0.3056, 0.375, 0.3519, 0.375, 0.3056, 0.375, 0.3056, 0.375, 0.3519, 0.6143, 0.4444, 0.375, 0.4444, 0.375, 0.4444, 0.6143, 0.4444, 0.375, 0.3056, 0.6143, 0.3056, 0.6143, 0.3056, 0.375, 0.3056])
me_cube_002.materials.append(mat_dark_metal)
me_cube_002.materials.append(mat_redorange_hilight)
me_cube_002.materials.append(mat_dark_metal_2)
me_cube_002.materials.append(mat_dark_metal_3)
me_cube_002.materials.append(mat_blue_highlight)
me_cube_002.materials.append(mat_house_roof_black)
me_cube_002.materials.append(mat_house_roof_trim_white)
me_cube_002.materials.append(mat_house_red)
me_cube_002.materials.append(mat_house_base_concrete)
me_cube_002.materials.append(mat_chimney_yellow)
me_cube_002.materials.append(mat_h2_dark_red)
me_cube_002.materials.append(mat_h2_whiter_trim)
me_cube_002.use_remesh_preserve_volume = False
me_cube_002.use_remesh_preserve_attributes = False
me_cube_002.use_mirror_vertex_groups = False
me_cube_002.update()
me_cube_004 = bpy.data.meshes.new('Cube.004')
me_cube_004.from_pydata([(0.002922, -0.08267, -0.1124), (0.002922, -0.08267, 0.1124), (0.002922, 0.08267, -0.1124), (0.002922, 0.08267, 0.1124), (0.002922, -0.1, -0.1297), (0.002922, -0.1, 0.1297), (0.002922, 0.1, 0.1297), (0.002922, 0.1, -0.1297), (-0.00487, -0.08267, -0.1124), (-0.00487, -0.08267, 0.1124), (-0.00487, 0.08267, -0.1124), (-0.00487, 0.08267, 0.1124), (-0.0009739, -0.1, -0.1297), (-0.0009739, -0.1, 0.1297), (-0.0009739, 0.1, -0.1297), (-0.0009739, 0.1, 0.1297), (-0.00487, -0.1, -0.1297), (-0.00487, -0.1, 0.1297), (-0.00487, 0.1, 0.1297), (-0.00487, 0.1, -0.1297), (-0.0009739, -0.08267, -0.1124), (-0.0009739, -0.08267, 0.1124), (-0.0009739, 0.08267, 0.1124), (-0.0009739, 0.08267, -0.1124), (0.002922, 0.005, -0.1124), (0.002922, 0.005, 0.1124), (0.002922, -0.005, -0.1124), (0.002922, -0.005, 0.1124), (-0.0009739, 0.005, -0.1124), (-0.0009739, 0.005, 0.1124), (-0.0009739, -0.005, -0.1124), (-0.0009739, -0.005, 0.1124), (0.002922, -0.08267, -0.045), (0.002922, 0.08267, -0.045), (0.002922, -0.08267, -0.035), (0.002922, 0.08267, -0.035), (-0.000974, -0.08267, -0.045), (-0.0009739, 0.08267, -0.045), (-0.000974, -0.08267, -0.035), (-0.0009739, 0.08267, -0.035), (0.002922, -0.08267, 0.035), (0.002922, 0.08267, 0.035), (0.002922, -0.08267, 0.045), (0.002922, 0.08267, 0.045), (-0.000974, -0.08267, 0.035), (-0.0009739, 0.08267, 0.035), (-0.000974, -0.08267, 0.045), (-0.0009739, 0.08267, 0.045)], [], [(14, 15, 6, 7), (2, 3, 22, 23), (12, 14, 7, 4), (15, 13, 5, 6), (4, 5, 13, 12), (0, 1, 5, 4), (3, 2, 7, 6), (2, 0, 4, 7), (1, 3, 6, 5), (0, 2, 23, 20), (1, 0, 20, 21), (3, 1, 21, 22), (14, 19, 18, 15), (10, 23, 22, 11), (12, 16, 19, 14), (15, 18, 17, 13), (16, 12, 13, 17), (8, 16, 17, 9), (11, 18, 19, 10), (10, 19, 16, 8), (9, 17, 18, 11), (23, 20, 21, 22), (8, 20, 23, 10), (9, 21, 20, 8), (11, 22, 21, 9), (24, 25, 27, 26), (26, 27, 31, 30), (30, 31, 29, 28), (28, 29, 25, 24), (26, 30, 28, 24), (31, 27, 25, 29), (32, 33, 35, 34), (34, 35, 39, 38), (38, 39, 37, 36), (36, 37, 33, 32), (34, 38, 36, 32), (39, 35, 33, 37), (40, 41, 43, 42), (42, 43, 47, 46), (46, 47, 45, 44), (44, 45, 41, 40), (42, 46, 44, 40), (47, 43, 41, 45)])
me_cube_004.polygons.foreach_set('material_index', [10, 10, 10, 10, 10, 10, 10, 10, 10, 10, 10, 10, 10, 10, 10, 10, 10, 10, 10, 10, 10, 5, 10, 10, 10, 10, 10, 10, 10, 10, 10, 10, 10, 10, 10, 10, 10, 10, 10, 10, 10, 10, 10])
_uv = me_cube_004.uv_layers.new(name='UVMap')
_uv.uv.foreach_set('vector', [0.375, 0.625, 0.625, 0.625, 0.625, 0.75, 0.375, 0.75, 0.3967, 0.7717, 0.6033, 0.7717, 0.6033, 0.7717, 0.3967, 0.7717, 0.125, 0.625, 0.375, 0.625, 0.375, 0.75, 0.125, 0.75, 0.625, 0.625, 0.875, 0.625, 0.875, 0.75, 0.625, 0.75, 0.375, 0.0, 0.625, 0.0, 0.625, 0.125, 0.375, 0.125, 0.3967, 0.9783, 0.6033, 0.9783, 0.625, 1.0, 0.375, 1.0, 0.6033, 0.7717, 0.3967, 0.7717, 0.375, 0.75, 0.625, 0.75, 0.3967, 0.7717, 0.3967, 0.9783, 0.375, 1.0, 0.375, 0.75, 0.6033, 0.9783, 0.6033, 0.7717, 0.625, 0.75, 0.625, 1.0, 0.3967, 0.9783, 0.3967, 0.7717, 0.3967, 0.7717, 0.3967, 0.9783, 0.6033, 0.9783, 0.3967, 0.9783, 0.3967, 0.9783, 0.6033, 0.9783, 0.6033, 0.7717, 0.6033, 0.9783, 0.6033, 0.9783, 0.6033, 0.7717, 0.375, 0.625, 0.375, 0.75, 0.625, 0.75, 0.625, 0.625, 0.3967, 0.7717, 0.3967, 0.7717, 0.6033, 0.7717, 0.6033, 0.7717, 0.125, 0.625, 0.125, 0.75, 0.375, 0.75, 0.375, 0.625, 0.625, 0.625, 0.625, 0.75, 0.875, 0.75, 0.875, 0.625, 0.375, 0.0, 0.375, 0.125, 0.625, 0.125, 0.625, 0.0, 0.3967, 0.9783, 0.375, 1.0, 0.625, 1.0, 0.6033, 0.9783, 0.6033, 0.7717, 0.625, 0.75, 0.375, 0.75, 0.3967, 0.7717, 0.3967, 0.7717, 0.375, 0.75, 0.375, 1.0, 0.3967, 0.9783, 0.6033, 0.9783, 0.625, 1.0, 0.625, 0.75, 0.6033, 0.7717, 0.3967, 0.7717, 0.3967, 0.9783, 0.6033, 0.9783, 0.6033, 0.7717, 0.3967, 0.9783, 0.3967, 0.9783, 0.3967, 0.7717, 0.3967, 0.7717, 0.6033, 0.9783, 0.6033, 0.9783, 0.3967, 0.9783, 0.3967, 0.9783, 0.6033, 0.7717, 0.6033, 0.7717, 0.6033, 0.9783, 0.6033, 0.9783, 0.375, 0.0, 0.625, 0.0, 0.625, 0.25, 0.375, 0.25, 0.375, 0.25, 0.625, 0.25, 0.625, 0.5, 0.375, 0.5, 0.375, 0.5, 0.625, 0.5, 0.625, 0.75, 0.375, 0.75, 0.375, 0.75, 0.625, 0.75, 0.625, 1.0, 0.375, 1.0, 0.125, 0.5, 0.375, 0.5, 0.375, 0.75, 0.125, 0.75, 0.625, 0.5, 0.875, 0.5, 0.875, 0.75, 0.625, 0.75, 0.375, 0.0, 0.625, 0.0, 0.625, 0.25, 0.375, 0.25, 0.375, 0.25, 0.625, 0.25, 0.625, 0.5, 0.375, 0.5, 0.375, 0.5, 0.625, 0.5, 0.625, 0.75, 0.375, 0.75, 0.375, 0.75, 0.625, 0.75, 0.625, 1.0, 0.375, 1.0, 0.125, 0.5, 0.375, 0.5, 0.375, 0.75, 0.125, 0.75, 0.625, 0.5, 0.875, 0.5, 0.875, 0.75, 0.625, 0.75, 0.375, 0.0, 0.625, 0.0, 0.625, 0.25, 0.375, 0.25, 0.375, 0.25, 0.625, 0.25, 0.625, 0.5, 0.375, 0.5, 0.375, 0.5, 0.625, 0.5, 0.625, 0.75, 0.375, 0.75, 0.375, 0.75, 0.625, 0.75, 0.625, 1.0, 0.375, 1.0, 0.125, 0.5, 0.375, 0.5, 0.375, 0.75, 0.125, 0.75, 0.625, 0.5, 0.875, 0.5, 0.875, 0.75, 0.625, 0.75])
me_cube_004.materials.append(mat_dark_metal)
me_cube_004.materials.append(mat_redorange_hilight)
me_cube_004.materials.append(mat_dark_metal_2)
me_cube_004.materials.append(mat_dark_metal_3)
me_cube_004.materials.append(mat_blue_highlight)
me_cube_004.materials.append(mat_house_roof_black)
me_cube_004.materials.append(mat_house_roof_trim_white)
me_cube_004.materials.append(mat_house_red)
me_cube_004.materials.append(mat_house_base_concrete)
me_cube_004.materials.append(mat_chimney_yellow)
me_cube_004.materials.append(mat_h2_white_window_trim)
me_cube_004.use_remesh_preserve_volume = False
me_cube_004.use_remesh_preserve_attributes = False
me_cube_004.use_mirror_vertex_groups = False
me_cube_004.update()
me_cube_001 = bpy.data.meshes.new('Cube.001')
me_cube_001.from_pydata([(-0.5, -0.5, 0.5), (0.5, -0.5, 0.5), (-0.5, 0.0, 1.096), (0.5384, -0.5192, 0.4771), (-0.5384, -0.5192, 0.4771), (0.5384, -0.5623, 0.5133), (-0.5384, -0.5623, 0.5133), (0.5384, -0.02386, 1.155), (-0.5384, -0.02386, 1.155), (0.5384, 0.0, 1.181), (0.5384, 0.0, 1.135), (-0.5, 0.5, 0.5), (0.5, 0.5, 0.5), (0.5, 0.0, 1.096), (0.5384, 0.5192, 0.4771), (-0.5384, 0.5192, 0.4771), (0.5384, 0.5623, 0.5133), (-0.5384, 0.5623, 0.5133), (0.5384, 0.02386, 1.155), (-0.5384, 0.02386, 1.155), (-0.5384, 0.0, 1.181), (-0.5384, 0.0, 1.096), (0.5384, 0.0, 1.096), (-0.5384, 0.0, 1.135)], [], [(0, 1, 3, 4), (2, 0, 4, 21), (8, 6, 5, 7), (4, 3, 5, 6), (21, 4, 6, 8, 23), (23, 8, 20), (8, 7, 9, 20), (7, 10, 9), (3, 22, 10, 7, 5), (1, 13, 22, 3), (11, 15, 14, 12), (2, 21, 15, 11), (19, 18, 16, 17), (15, 17, 16, 14), (21, 23, 19, 17, 15), (23, 20, 19), (19, 20, 9, 18), (18, 9, 10), (14, 16, 18, 10, 22), (12, 14, 22, 13)])
me_cube_001.polygons.foreach_set('use_smooth', [True] * 20)
me_cube_001.polygons.foreach_set('material_index', [11, 11, 5, 11, 11, 11, 5, 11, 11, 11, 11, 11, 5, 11, 11, 11, 5, 11, 11, 11])
_uv = me_cube_001.uv_layers.new(name='UVMap')
_uv.uv.foreach_set('vector', [0.6143, 0.3056, 0.6143, 0.4444, 0.6143, 0.4444, 0.6143, 0.3056, 0.6143, 0.3056, 0.6143, 0.3056, 0.6143, 0.3056, 0.6143, 0.3056, 0.6143, 0.3056, 0.6143, 0.3056, 0.6143, 0.4444, 0.6143, 0.4444, 0.6143, 0.3056, 0.6143, 0.4444, 0.6143, 0.4444, 0.6143, 0.3056, 0.6143, 0.3056, 0.6143, 0.3056, 0.6143, 0.3056, 0.6143, 0.3056, 0.6143, 0.3056, 0.6143, 0.3056, 0.6143, 0.3056, 0.6143, 0.3056, 0.6143, 0.3056, 0.6143, 0.4444, 0.6143, 0.4444, 0.6143, 0.3056, 0.6143, 0.4444, 0.6143, 0.4444, 0.6143, 0.4444, 0.6143, 0.4444, 0.6143, 0.4444, 0.6143, 0.4444, 0.6143, 0.4444, 0.6143, 0.4444, 0.6143, 0.4444, 0.6143, 0.4444, 0.6143, 0.4444, 0.6143, 0.4444, 0.6143, 0.3056, 0.6143, 0.3056, 0.6143, 0.4444, 0.6143, 0.4444, 0.6143, 0.3056, 0.6143, 0.3056, 0.6143, 0.3056, 0.6143, 0.3056, 0.6143, 0.3056, 0.6143, 0.4444, 0.6143, 0.4444, 0.6143, 0.3056, 0.6143, 0.3056, 0.6143, 0.3056, 0.6143, 0.4444, 0.6143, 0.4444, 0.6143, 0.3056, 0.6143, 0.3056, 0.6143, 0.3056, 0.6143, 0.3056, 0.6143, 0.3056, 0.6143, 0.3056, 0.6143, 0.3056, 0.6143, 0.3056, 0.6143, 0.3056, 0.6143, 0.3056, 0.6143, 0.4444, 0.6143, 0.4444, 0.6143, 0.4444, 0.6143, 0.4444, 0.6143, 0.4444, 0.6143, 0.4444, 0.6143, 0.4444, 0.6143, 0.4444, 0.6143, 0.4444, 0.6143, 0.4444, 0.6143, 0.4444, 0.6143, 0.4444, 0.6143, 0.4444, 0.6143, 0.4444])
me_cube_001.materials.append(mat_dark_metal)
me_cube_001.materials.append(mat_redorange_hilight)
me_cube_001.materials.append(mat_dark_metal_2)
me_cube_001.materials.append(mat_dark_metal_3)
me_cube_001.materials.append(mat_blue_highlight)
me_cube_001.materials.append(mat_house_roof_black)
me_cube_001.materials.append(mat_house_roof_trim_white)
me_cube_001.materials.append(mat_house_red)
me_cube_001.materials.append(mat_house_base_concrete)
me_cube_001.materials.append(mat_chimney_yellow)
me_cube_001.materials.append(mat_h2_dark_red)
me_cube_001.materials.append(mat_h2_whiter_trim)
me_cube_001.use_remesh_preserve_volume = False
me_cube_001.use_remesh_preserve_attributes = False
me_cube_001.use_mirror_vertex_groups = False
me_cube_001.update()
me_cube_003 = bpy.data.meshes.new('Cube.003')
me_cube_003.from_pydata([(0.09757, -0.1474, 0.974), (0.09757, -0.1474, 1.27), (0.09757, -0.03614, 0.974), (0.09757, -0.03614, 1.27), (0.2088, -0.1474, 0.974), (0.2088, -0.1474, 1.27), (0.2088, -0.03614, 0.974), (0.2088, -0.03614, 1.27)], [], [(0, 1, 3, 2), (2, 3, 7, 6), (6, 7, 5, 4), (4, 5, 1, 0), (2, 6, 4, 0), (7, 3, 1, 5)])
me_cube_003.polygons.foreach_set('material_index', [9, 9, 9, 9, 9, 9])
_uv = me_cube_003.uv_layers.new(name='UVMap')
_uv.uv.foreach_set('vector', [0.375, 0.0, 0.625, 0.0, 0.625, 0.25, 0.375, 0.25, 0.375, 0.25, 0.625, 0.25, 0.625, 0.5, 0.375, 0.5, 0.375, 0.5, 0.625, 0.5, 0.625, 0.75, 0.375, 0.75, 0.375, 0.75, 0.625, 0.75, 0.625, 1.0, 0.375, 1.0, 0.125, 0.5, 0.375, 0.5, 0.375, 0.75, 0.125, 0.75, 0.625, 0.5, 0.875, 0.5, 0.875, 0.75, 0.625, 0.75])
me_cube_003.materials.append(mat_dark_metal)
me_cube_003.materials.append(mat_redorange_hilight)
me_cube_003.materials.append(mat_dark_metal_2)
me_cube_003.materials.append(mat_dark_metal_3)
me_cube_003.materials.append(mat_blue_highlight)
me_cube_003.materials.append(mat_house_roof_black)
me_cube_003.materials.append(mat_house_roof_trim_white)
me_cube_003.materials.append(mat_house_red)
me_cube_003.materials.append(mat_house_base_concrete)
me_cube_003.materials.append(mat_chimney_yellow)
me_cube_003.materials.append(mat_h2_dark_red)
me_cube_003.materials.append(mat_h2_whiter_trim)
me_cube_003.use_remesh_preserve_volume = False
me_cube_003.use_remesh_preserve_attributes = False
me_cube_003.use_mirror_vertex_groups = False
me_cube_003.update()
me_cube_005 = bpy.data.meshes.new('Cube.005')
me_cube_005.from_pydata([(0.5, 0.2729, -0.03809), (0.5, 0.0, -0.03809), (0.5, 0.2729, -0.1803), (0.5, 0.0, -0.1803), (0.7732, -8.901e-08, -0.03809), (0.7732, 0.2729, -0.03809), (0.7732, 0.2729, -0.1803), (0.7732, -8.901e-08, -0.1803)], [], [(3, 2, 6, 7), (4, 7, 6, 5), (0, 1, 4, 5), (1, 3, 7, 4), (2, 0, 5, 6)])
me_cube_005.polygons.foreach_set('use_smooth', [1, 1, 1, 0, 1])
me_cube_005.polygons.foreach_set('material_index', [11, 11, 11, 0, 11])
_uv = me_cube_005.uv_layers.new(name='UVMap')
_uv.uv.foreach_set('vector', [0.375, 0.4444, 0.375, 0.4444, 0.375, 0.4444, 0.375, 0.4444, 0.375, 0.4444, 0.375, 0.4444, 0.375, 0.4444, 0.375, 0.4444, 0.375, 0.4444, 0.375, 0.4444, 0.375, 0.4444, 0.375, 0.4444, 0.0, 0.0, 0.0, 0.0, 0.0, 0.0, 0.0, 0.0, 0.375, 0.4444, 0.375, 0.4444, 0.375, 0.4444, 0.375, 0.4444])
me_cube_005.materials.append(mat_dark_metal)
me_cube_005.materials.append(mat_redorange_hilight)
me_cube_005.materials.append(mat_dark_metal_2)
me_cube_005.materials.append(mat_dark_metal_3)
me_cube_005.materials.append(mat_blue_highlight)
me_cube_005.materials.append(mat_house_roof_black)
me_cube_005.materials.append(mat_house_roof_trim_white)
me_cube_005.materials.append(mat_house_red)
me_cube_005.materials.append(mat_house_base_concrete)
me_cube_005.materials.append(mat_chimney_yellow)
me_cube_005.materials.append(mat_h2_dark_red)
me_cube_005.materials.append(mat_h2_whiter_trim)
me_cube_005.use_remesh_preserve_volume = False
me_cube_005.use_remesh_preserve_attributes = False
me_cube_005.use_mirror_vertex_groups = False
me_cube_005.update()
me_cube_010 = bpy.data.meshes.new('Cube.010')
me_cube_010.from_pydata([(0.002922, -0.08267, -0.1124), (0.002922, -0.08267, 0.1124), (0.002922, 0.08267, -0.1124), (0.002922, 0.08267, 0.1124), (0.002922, -0.1, -0.1297), (0.002922, -0.1, 0.1297), (0.002922, 0.1, 0.1297), (0.002922, 0.1, -0.1297), (-0.00487, -0.08267, -0.1124), (-0.00487, -0.08267, 0.1124), (-0.00487, 0.08267, -0.1124), (-0.00487, 0.08267, 0.1124), (-0.0009739, -0.1, -0.1297), (-0.0009739, -0.1, 0.1297), (-0.0009739, 0.1, -0.1297), (-0.0009739, 0.1, 0.1297), (-0.00487, -0.1, -0.1297), (-0.00487, -0.1, 0.1297), (-0.00487, 0.1, 0.1297), (-0.00487, 0.1, -0.1297), (-0.0009739, -0.08267, -0.1124), (-0.0009739, -0.08267, 0.1124), (-0.0009739, 0.08267, 0.1124), (-0.0009739, 0.08267, -0.1124), (0.002922, 0.005, -0.1124), (0.002922, 0.005, 0.1124), (0.002922, -0.005, -0.1124), (0.002922, -0.005, 0.1124), (-0.0009739, 0.005, -0.1124), (-0.0009739, 0.005, 0.1124), (-0.0009739, -0.005, -0.1124), (-0.0009739, -0.005, 0.1124), (0.002922, -0.08267, -0.045), (0.002922, 0.08267, -0.045), (0.002922, -0.08267, -0.035), (0.002922, 0.08267, -0.035), (-0.000974, -0.08267, -0.045), (-0.0009739, 0.08267, -0.045), (-0.000974, -0.08267, -0.035), (-0.0009739, 0.08267, -0.035), (0.002922, -0.08267, 0.035), (0.002922, 0.08267, 0.035), (0.002922, -0.08267, 0.045), (0.002922, 0.08267, 0.045), (-0.000974, -0.08267, 0.035), (-0.0009739, 0.08267, 0.035), (-0.000974, -0.08267, 0.045), (-0.0009739, 0.08267, 0.045), (-0.01441, -0.09708, -0.1124), (-0.01441, -0.09708, 0.1124), (-0.1797, -0.09708, -0.1124), (-0.1797, -0.09708, 0.1124), (0.002924, -0.09708, -0.1297), (0.002924, -0.09708, 0.1297), (-0.1971, -0.09708, 0.1297), (-0.1971, -0.09708, -0.1297), (-0.01441, -0.1049, -0.1124), (-0.01441, -0.1049, 0.1124), (-0.1797, -0.1049, -0.1124), (-0.1797, -0.1049, 0.1124), (0.002924, -0.101, -0.1297), (0.002924, -0.101, 0.1297), (-0.1971, -0.101, -0.1297), (-0.1971, -0.101, 0.1297), (0.002924, -0.1049, -0.1297), (0.002924, -0.1049, 0.1297), (-0.1971, -0.1049, 0.1297), (-0.1971, -0.1049, -0.1297), (-0.01441, -0.101, -0.1124), (-0.01441, -0.101, 0.1124), (-0.1797, -0.101, 0.1124), (-0.1797, -0.101, -0.1124), (-0.1021, -0.09708, -0.1124), (-0.1021, -0.09708, 0.1124), (-0.09208, -0.09708, -0.1124), (-0.09208, -0.09708, 0.1124), (-0.1021, -0.101, -0.1124), (-0.1021, -0.101, 0.1124), (-0.09208, -0.101, -0.1124), (-0.09208, -0.101, 0.1124), (-0.01441, -0.09708, -0.045), (-0.1797, -0.09708, -0.045), (-0.01441, -0.09708, -0.035), (-0.1797, -0.09708, -0.035), (-0.01441, -0.101, -0.045), (-0.1797, -0.101, -0.045), (-0.01441, -0.101, -0.035), (-0.1797, -0.101, -0.035), (-0.01441, -0.09708, 0.035), (-0.1797, -0.09708, 0.035), (-0.01441, -0.09708, 0.045), (-0.1797, -0.09708, 0.045), (-0.01441, -0.101, 0.035), (-0.1797, -0.101, 0.035), (-0.01441, -0.101, 0.045), (-0.1797, -0.101, 0.045), (-0.01441, 0.1029, -0.1124), (-0.01441, 0.1029, 0.1124), (-0.1797, 0.1029, -0.1124), (-0.1797, 0.1029, 0.1124), (0.002924, 0.1029, -0.1297), (0.002924, 0.1029, 0.1297), (-0.1971, 0.1029, 0.1297), (-0.1971, 0.1029, -0.1297), (-0.01441, 0.09513, -0.1124), (-0.01441, 0.09513, 0.1124), (-0.1797, 0.09513, -0.1124), (-0.1797, 0.09513, 0.1124), (0.002924, 0.09903, -0.1297), (0.002924, 0.09903, 0.1297), (-0.1971, 0.09903, -0.1297), (-0.1971, 0.09903, 0.1297), (0.002924, 0.09513, -0.1297), (0.002924, 0.09513, 0.1297), (-0.1971, 0.09513, 0.1297), (-0.1971, 0.09513, -0.1297), (-0.01441, 0.09903, -0.1124), (-0.01441, 0.09903, 0.1124), (-0.1797, 0.09903, 0.1124), (-0.1797, 0.09903, -0.1124), (-0.1021, 0.1029, -0.1124), (-0.1021, 0.1029, 0.1124), (-0.09208, 0.1029, -0.1124), (-0.09208, 0.1029, 0.1124), (-0.1021, 0.09903, -0.1124), (-0.1021, 0.09903, 0.1124), (-0.09208, 0.09903, -0.1124), (-0.09208, 0.09903, 0.1124), (-0.01441, 0.1029, -0.045), (-0.1797, 0.1029, -0.045), (-0.01441, 0.1029, -0.035), (-0.1797, 0.1029, -0.035), (-0.01441, 0.09903, -0.045), (-0.1797, 0.09903, -0.045), (-0.01441, 0.09903, -0.035), (-0.1797, 0.09903, -0.035), (-0.01441, 0.1029, 0.035), (-0.1797, 0.1029, 0.035), (-0.01441, 0.1029, 0.045), (-0.1797, 0.1029, 0.045), (-0.01441, 0.09903, 0.035), (-0.1797, 0.09903, 0.035), (-0.01441, 0.09903, 0.045), (-0.1797, 0.09903, 0.045), (0.002924, -0.1049, 0.1305), (-0.1971, -0.1049, 0.1305), (0.002924, 0.1029, 0.1305), (-0.1971, 0.1029, 0.1305), (0.002924, -0.1049, -0.1297), (-0.1971, -0.1049, -0.1297), (0.002924, 0.1029, -0.1297), (-0.1971, 0.1029, -0.1297), (-0.1971, -0.1049, -0.1552), (0.002924, -0.1049, -0.1552), (-0.1971, 0.1029, -0.1552), (0.002924, 0.1029, -0.1552)], [], [(14, 15, 6, 7), (2, 3, 22, 23), (12, 14, 7, 4), (15, 13, 5, 6), (4, 5, 13, 12), (0, 1, 5, 4), (3, 2, 7, 6), (2, 0, 4, 7), (1, 3, 6, 5), (0, 2, 23, 20), (1, 0, 20, 21), (3, 1, 21, 22), (14, 19, 18, 15), (10, 23, 22, 11), (12, 16, 19, 14), (15, 18, 17, 13), (16, 12, 13, 17), (8, 16, 17, 9), (11, 18, 19, 10), (10, 19, 16, 8), (9, 17, 18, 11), (23, 20, 21, 22), (8, 20, 23, 10), (9, 21, 20, 8), (11, 22, 21, 9), (24, 25, 27, 26), (26, 27, 31, 30), (30, 31, 29, 28), (28, 29, 25, 24), (26, 30, 28, 24), (31, 27, 25, 29), (32, 33, 35, 34), (34, 35, 39, 38), (38, 39, 37, 36), (36, 37, 33, 32), (34, 38, 36, 32), (39, 35, 33, 37), (40, 41, 43, 42), (42, 43, 47, 46), (46, 47, 45, 44), (44, 45, 41, 40), (42, 46, 44, 40), (47, 43, 41, 45), (62, 63, 54, 55), (50, 51, 70, 71), (60, 62, 55, 52), (63, 61, 53, 54), (52, 53, 61, 60), (48, 49, 53, 52), (51, 50, 55, 54), (50, 48, 52, 55), (49, 51, 54, 53), (48, 50, 71, 68), (49, 48, 68, 69), (51, 49, 69, 70), (62, 67, 66, 63), (58, 71, 70, 59), (60, 64, 67, 62), (63, 66, 65, 61), (64, 60, 61, 65), (56, 64, 65, 57), (59, 66, 67, 58), (58, 67, 64, 56), (57, 65, 66, 59), (71, 68, 69, 70), (56, 68, 71, 58), (57, 69, 68, 56), (59, 70, 69, 57), (72, 73, 75, 74), (74, 75, 79, 78), (78, 79, 77, 76), (76, 77, 73, 72), (74, 78, 76, 72), (79, 75, 73, 77), (80, 81, 83, 82), (82, 83, 87, 86), (86, 87, 85, 84), (84, 85, 81, 80), (82, 86, 84, 80), (87, 83, 81, 85), (88, 89, 91, 90), (90, 91, 95, 94), (94, 95, 93, 92), (92, 93, 89, 88), (90, 94, 92, 88), (95, 91, 89, 93), (110, 111, 102, 103), (98, 99, 118, 119), (108, 110, 103, 100), (111, 109, 101, 102), (100, 101, 109, 108), (96, 97, 101, 100), (99, 98, 103, 102), (98, 96, 100, 103), (97, 99, 102, 101), (96, 98, 119, 116), (97, 96, 116, 117), (99, 97, 117, 118), (110, 115, 114, 111), (106, 119, 118, 107), (108, 112, 115, 110), (111, 114, 113, 109), (112, 108, 109, 113), (104, 112, 113, 105), (107, 114, 115, 106), (106, 115, 112, 104), (105, 113, 114, 107), (119, 116, 117, 118), (104, 116, 119, 106), (105, 117, 116, 104), (107, 118, 117, 105), (120, 121, 123, 122), (122, 123, 127, 126), (126, 127, 125, 124), (124, 125, 121, 120), (122, 126, 124, 120), (127, 123, 121, 125), (128, 129, 131, 130), (130, 131, 135, 134), (134, 135, 133, 132), (132, 133, 129, 128), (130, 134, 132, 128), (135, 131, 129, 133), (136, 137, 139, 138), (138, 139, 143, 142), (142, 143, 141, 140), (140, 141, 137, 136), (138, 142, 140, 136), (143, 139, 137, 141), (145, 144, 146, 147), (149, 151, 150, 148), (152, 153, 155, 154), (151, 149, 152, 154), (149, 148, 153, 152), (148, 150, 155, 153), (150, 151, 154, 155)])
me_cube_010.polygons.foreach_set('material_index', [10, 10, 10, 10, 10, 10, 10, 10, 10, 10, 10, 10, 10, 10, 10, 10, 10, 10, 10, 10, 10, 5, 10, 10, 10, 10, 10, 10, 10, 10, 10, 10, 10, 10, 10, 10, 10, 10, 10, 10, 10, 10, 10, 10, 10, 10, 10, 10, 10, 10, 10, 10, 10, 10, 10, 10, 10, 10, 10, 10, 10, 10, 10, 10, 5, 10, 10, 10, 10, 10, 10, 10, 10, 10, 10, 10, 10, 10, 10, 10, 10, 10, 10, 10, 10, 10, 10, 10, 10, 10, 10, 10, 10, 10, 10, 10, 10, 10, 10, 10, 10, 10, 10, 10, 10, 10, 10, 5, 10, 10, 10, 10, 10, 10, 10, 10, 10, 10, 10, 10, 10, 10, 10, 10, 10, 10, 10, 10, 10, 5, 10, 10, 10, 10, 10, 10])
_uv = me_cube_010.uv_layers.new(name='UVMap')
_uv.uv.foreach_set('vector', [0.375, 0.625, 0.625, 0.625, 0.625, 0.75, 0.375, 0.75, 0.3967, 0.7717, 0.6033, 0.7717, 0.6033, 0.7717, 0.3967, 0.7717, 0.125, 0.625, 0.375, 0.625, 0.375, 0.75, 0.125, 0.75, 0.625, 0.625, 0.875, 0.625, 0.875, 0.75, 0.625, 0.75, 0.375, 0.0, 0.625, 0.0, 0.625, 0.125, 0.375, 0.125, 0.3967, 0.9783, 0.6033, 0.9783, 0.625, 1.0, 0.375, 1.0, 0.6033, 0.7717, 0.3967, 0.7717, 0.375, 0.75, 0.625, 0.75, 0.3967, 0.7717, 0.3967, 0.9783, 0.375, 1.0, 0.375, 0.75, 0.6033, 0.9783, 0.6033, 0.7717, 0.625, 0.75, 0.625, 1.0, 0.3967, 0.9783, 0.3967, 0.7717, 0.3967, 0.7717, 0.3967, 0.9783, 0.6033, 0.9783, 0.3967, 0.9783, 0.3967, 0.9783, 0.6033, 0.9783, 0.6033, 0.7717, 0.6033, 0.9783, 0.6033, 0.9783, 0.6033, 0.7717, 0.375, 0.625, 0.375, 0.75, 0.625, 0.75, 0.625, 0.625, 0.3967, 0.7717, 0.3967, 0.7717, 0.6033, 0.7717, 0.6033, 0.7717, 0.125, 0.625, 0.125, 0.75, 0.375, 0.75, 0.375, 0.625, 0.625, 0.625, 0.625, 0.75, 0.875, 0.75, 0.875, 0.625, 0.375, 0.0, 0.375, 0.125, 0.625, 0.125, 0.625, 0.0, 0.3967, 0.9783, 0.375, 1.0, 0.625, 1.0, 0.6033, 0.9783, 0.6033, 0.7717, 0.625, 0.75, 0.375, 0.75, 0.3967, 0.7717, 0.3967, 0.7717, 0.375, 0.75, 0.375, 1.0, 0.3967, 0.9783, 0.6033, 0.9783, 0.625, 1.0, 0.625, 0.75, 0.6033, 0.7717, 0.3967, 0.7717, 0.3967, 0.9783, 0.6033, 0.9783, 0.6033, 0.7717, 0.3967, 0.9783, 0.3967, 0.9783, 0.3967, 0.7717, 0.3967, 0.7717, 0.6033, 0.9783, 0.6033, 0.9783, 0.3967, 0.9783, 0.3967, 0.9783, 0.6033, 0.7717, 0.6033, 0.7717, 0.6033, 0.9783, 0.6033, 0.9783, 0.375, 0.0, 0.625, 0.0, 0.625, 0.25, 0.375, 0.25, 0.375, 0.25, 0.625, 0.25, 0.625, 0.5, 0.375, 0.5, 0.375, 0.5, 0.625, 0.5, 0.625, 0.75, 0.375, 0.75, 0.375, 0.75, 0.625, 0.75, 0.625, 1.0, 0.375, 1.0, 0.125, 0.5, 0.375, 0.5, 0.375, 0.75, 0.125, 0.75, 0.625, 0.5, 0.875, 0.5, 0.875, 0.75, 0.625, 0.75, 0.375, 0.0, 0.625, 0.0, 0.625, 0.25, 0.375, 0.25, 0.375, 0.25, 0.625, 0.25, 0.625, 0.5, 0.375, 0.5, 0.375, 0.5, 0.625, 0.5, 0.625, 0.75, 0.375, 0.75, 0.375, 0.75, 0.625, 0.75, 0.625, 1.0, 0.375, 1.0, 0.125, 0.5, 0.375, 0.5, 0.375, 0.75, 0.125, 0.75, 0.625, 0.5, 0.875, 0.5, 0.875, 0.75, 0.625, 0.75, 0.375, 0.0, 0.625, 0.0, 0.625, 0.25, 0.375, 0.25, 0.375, 0.25, 0.625, 0.25, 0.625, 0.5, 0.375, 0.5, 0.375, 0.5, 0.625, 0.5, 0.625, 0.75, 0.375, 0.75, 0.375, 0.75, 0.625, 0.75, 0.625, 1.0, 0.375, 1.0, 0.125, 0.5, 0.375, 0.5, 0.375, 0.75, 0.125, 0.75, 0.625, 0.5, 0.875, 0.5, 0.875, 0.75, 0.625, 0.75, 0.375, 0.625, 0.625, 0.625, 0.625, 0.75, 0.375, 0.75, 0.3967, 0.7717, 0.6033, 0.7717, 0.6033, 0.7717, 0.3967, 0.7717, 0.125, 0.625, 0.375, 0.625, 0.375, 0.75, 0.125, 0.75, 0.625, 0.625, 0.875, 0.625, 0.875, 0.75, 0.625, 0.75, 0.375, 0.0, 0.625, 0.0, 0.625, 0.125, 0.375, 0.125, 0.3967, 0.9783, 0.6033, 0.9783, 0.625, 1.0, 0.375, 1.0, 0.6033, 0.7717, 0.3967, 0.7717, 0.375, 0.75, 0.625, 0.75, 0.3967, 0.7717, 0.3967, 0.9783, 0.375, 1.0, 0.375, 0.75, 0.6033, 0.9783, 0.6033, 0.7717, 0.625, 0.75, 0.625, 1.0, 0.3967, 0.9783, 0.3967, 0.7717, 0.3967, 0.7717, 0.3967, 0.9783, 0.6033, 0.9783, 0.3967, 0.9783, 0.3967, 0.9783, 0.6033, 0.9783, 0.6033, 0.7717, 0.6033, 0.9783, 0.6033, 0.9783, 0.6033, 0.7717, 0.375, 0.625, 0.375, 0.75, 0.625, 0.75, 0.625, 0.625, 0.3967, 0.7717, 0.3967, 0.7717, 0.6033, 0.7717, 0.6033, 0.7717, 0.125, 0.625, 0.125, 0.75, 0.375, 0.75, 0.375, 0.625, 0.625, 0.625, 0.625, 0.75, 0.875, 0.75, 0.875, 0.625, 0.375, 0.0, 0.375, 0.125, 0.625, 0.125, 0.625, 0.0, 0.3967, 0.9783, 0.375, 1.0, 0.625, 1.0, 0.6033, 0.9783, 0.6033, 0.7717, 0.625, 0.75, 0.375, 0.75, 0.3967, 0.7717, 0.3967, 0.7717, 0.375, 0.75, 0.375, 1.0, 0.3967, 0.9783, 0.6033, 0.9783, 0.625, 1.0, 0.625, 0.75, 0.6033, 0.7717, 0.3967, 0.7717, 0.3967, 0.9783, 0.6033, 0.9783, 0.6033, 0.7717, 0.3967, 0.9783, 0.3967, 0.9783, 0.3967, 0.7717, 0.3967, 0.7717, 0.6033, 0.9783, 0.6033, 0.9783, 0.3967, 0.9783, 0.3967, 0.9783, 0.6033, 0.7717, 0.6033, 0.7717, 0.6033, 0.9783, 0.6033, 0.9783, 0.375, 0.0, 0.625, 0.0, 0.625, 0.25, 0.375, 0.25, 0.375, 0.25, 0.625, 0.25, 0.625, 0.5, 0.375, 0.5, 0.375, 0.5, 0.625, 0.5, 0.625, 0.75, 0.375, 0.75, 0.375, 0.75, 0.625, 0.75, 0.625, 1.0, 0.375, 1.0, 0.125, 0.5, 0.375, 0.5, 0.375, 0.75, 0.125, 0.75, 0.625, 0.5, 0.875, 0.5, 0.875, 0.75, 0.625, 0.75, 0.375, 0.0, 0.625, 0.0, 0.625, 0.25, 0.375, 0.25, 0.375, 0.25, 0.625, 0.25, 0.625, 0.5, 0.375, 0.5, 0.375, 0.5, 0.625, 0.5, 0.625, 0.75, 0.375, 0.75, 0.375, 0.75, 0.625, 0.75, 0.625, 1.0, 0.375, 1.0, 0.125, 0.5, 0.375, 0.5, 0.375, 0.75, 0.125, 0.75, 0.625, 0.5, 0.875, 0.5, 0.875, 0.75, 0.625, 0.75, 0.375, 0.0, 0.625, 0.0, 0.625, 0.25, 0.375, 0.25, 0.375, 0.25, 0.625, 0.25, 0.625, 0.5, 0.375, 0.5, 0.375, 0.5, 0.625, 0.5, 0.625, 0.75, 0.375, 0.75, 0.375, 0.75, 0.625, 0.75, 0.625, 1.0, 0.375, 1.0, 0.125, 0.5, 0.375, 0.5, 0.375, 0.75, 0.125, 0.75, 0.625, 0.5, 0.875, 0.5, 0.875, 0.75, 0.625, 0.75, 0.375, 0.625, 0.625, 0.625, 0.625, 0.75, 0.375, 0.75, 0.3967, 0.7717, 0.6033, 0.7717, 0.6033, 0.7717, 0.3967, 0.7717, 0.125, 0.625, 0.375, 0.625, 0.375, 0.75, 0.125, 0.75, 0.625, 0.625, 0.875, 0.625, 0.875, 0.75, 0.625, 0.75, 0.375, 0.0, 0.625, 0.0, 0.625, 0.125, 0.375, 0.125, 0.3967, 0.9783, 0.6033, 0.9783, 0.625, 1.0, 0.375, 1.0, 0.6033, 0.7717, 0.3967, 0.7717, 0.375, 0.75, 0.625, 0.75, 0.3967, 0.7717, 0.3967, 0.9783, 0.375, 1.0, 0.375, 0.75, 0.6033, 0.9783, 0.6033, 0.7717, 0.625, 0.75, 0.625, 1.0, 0.3967, 0.9783, 0.3967, 0.7717, 0.3967, 0.7717, 0.3967, 0.9783, 0.6033, 0.9783, 0.3967, 0.9783, 0.3967, 0.9783, 0.6033, 0.9783, 0.6033, 0.7717, 0.6033, 0.9783, 0.6033, 0.9783, 0.6033, 0.7717, 0.375, 0.625, 0.375, 0.75, 0.625, 0.75, 0.625, 0.625, 0.3967, 0.7717, 0.3967, 0.7717, 0.6033, 0.7717, 0.6033, 0.7717, 0.125, 0.625, 0.125, 0.75, 0.375, 0.75, 0.375, 0.625, 0.625, 0.625, 0.625, 0.75, 0.875, 0.75, 0.875, 0.625, 0.375, 0.0, 0.375, 0.125, 0.625, 0.125, 0.625, 0.0, 0.3967, 0.9783, 0.375, 1.0, 0.625, 1.0, 0.6033, 0.9783, 0.6033, 0.7717, 0.625, 0.75, 0.375, 0.75, 0.3967, 0.7717, 0.3967, 0.7717, 0.375, 0.75, 0.375, 1.0, 0.3967, 0.9783, 0.6033, 0.9783, 0.625, 1.0, 0.625, 0.75, 0.6033, 0.7717, 0.3967, 0.7717, 0.3967, 0.9783, 0.6033, 0.9783, 0.6033, 0.7717, 0.3967, 0.9783, 0.3967, 0.9783, 0.3967, 0.7717, 0.3967, 0.7717, 0.6033, 0.9783, 0.6033, 0.9783, 0.3967, 0.9783, 0.3967, 0.9783, 0.6033, 0.7717, 0.6033, 0.7717, 0.6033, 0.9783, 0.6033, 0.9783, 0.375, 0.0, 0.625, 0.0, 0.625, 0.25, 0.375, 0.25, 0.375, 0.25, 0.625, 0.25, 0.625, 0.5, 0.375, 0.5, 0.375, 0.5, 0.625, 0.5, 0.625, 0.75, 0.375, 0.75, 0.375, 0.75, 0.625, 0.75, 0.625, 1.0, 0.375, 1.0, 0.125, 0.5, 0.375, 0.5, 0.375, 0.75, 0.125, 0.75, 0.625, 0.5, 0.875, 0.5, 0.875, 0.75, 0.625, 0.75, 0.375, 0.0, 0.625, 0.0, 0.625, 0.25, 0.375, 0.25, 0.375, 0.25, 0.625, 0.25, 0.625, 0.5, 0.375, 0.5, 0.375, 0.5, 0.625, 0.5, 0.625, 0.75, 0.375, 0.75, 0.375, 0.75, 0.625, 0.75, 0.625, 1.0, 0.375, 1.0, 0.125, 0.5, 0.375, 0.5, 0.375, 0.75, 0.125, 0.75, 0.625, 0.5, 0.875, 0.5, 0.875, 0.75, 0.625, 0.75, 0.375, 0.0, 0.625, 0.0, 0.625, 0.25, 0.375, 0.25, 0.375, 0.25, 0.625, 0.25, 0.625, 0.5, 0.375, 0.5, 0.375, 0.5, 0.625, 0.5, 0.625, 0.75, 0.375, 0.75, 0.375, 0.75, 0.625, 0.75, 0.625, 1.0, 0.375, 1.0, 0.125, 0.5, 0.375, 0.5, 0.375, 0.75, 0.125, 0.75, 0.625, 0.5, 0.875, 0.5, 0.875, 0.75, 0.625, 0.75, 0.625, 0.75, 0.875, 0.75, 0.875, 0.75, 0.625, 0.75, 0.625, 0.75, 0.625, 0.75, 0.875, 0.75, 0.875, 0.75, 0.625, 0.75, 0.875, 0.75, 0.875, 0.75, 0.625, 0.75, 0.625, 0.75, 0.625, 0.75, 0.625, 0.75, 0.625, 0.75, 0.625, 0.75, 0.875, 0.75, 0.875, 0.75, 0.625, 0.75, 0.875, 0.75, 0.875, 0.75, 0.875, 0.75, 0.875, 0.75, 0.875, 0.75, 0.625, 0.75, 0.625, 0.75, 0.875, 0.75])
me_cube_010.materials.append(mat_dark_metal)
me_cube_010.materials.append(mat_redorange_hilight)
me_cube_010.materials.append(mat_dark_metal_2)
me_cube_010.materials.append(mat_dark_metal_3)
me_cube_010.materials.append(mat_blue_highlight)
me_cube_010.materials.append(mat_house_roof_black)
me_cube_010.materials.append(mat_house_roof_trim_white)
me_cube_010.materials.append(mat_house_red)
me_cube_010.materials.append(mat_house_base_concrete)
me_cube_010.materials.append(mat_chimney_yellow)
me_cube_010.materials.append(mat_h2_white_window_trim)
me_cube_010.materials.append(mat_h2_whiter_trim)
me_cube_010.use_remesh_preserve_volume = False
me_cube_010.use_remesh_preserve_attributes = False
me_cube_010.use_mirror_vertex_groups = False
me_cube_010.update()

# ---- objects
ob_house1 = bpy.data.objects.new('house1', me_cube)
ob_light = bpy.data.objects.new('Light', light_light)
ob_camera = bpy.data.objects.new('Camera', cam_camera)
ob_ref_img = bpy.data.objects.new('ref img', None)
ob_h2_main = bpy.data.objects.new('h2 main', me_cube_002)
ob_h2_window_simple = bpy.data.objects.new('h2 window simple', me_cube_004)
ob_empty = bpy.data.objects.new('Empty', None)
ob_h2_roof_and_chimney = bpy.data.objects.new('h2 roof and chimney', me_cube_001)
ob_house2_003 = bpy.data.objects.new('house2.003', me_cube_003)
ob_h2_sidebox = bpy.data.objects.new('h2 sidebox', me_cube_005)
ob_h2_bay_window = bpy.data.objects.new('h2 bay window', me_cube_010)

# ---- transforms, parenting, visibility, modifiers, constraints
ob_house1.location = (0.0, 0.0, 0.0)
ob_house1.lock_rotations_4d = False
ob_house1.empty_display_type = 'ARROWS'
ob_house1.lineart.crease_threshold = 0.0
_m = ob_house1.modifiers.new('Auto Smooth', 'NODES')
_m.node_group = ng_auto_smooth
_gi = [s.identifier for s in ng_auto_smooth.interface.items_tree if s.item_type == 'SOCKET' and s.in_out == 'INPUT']
_m[_gi[1]] = 0.5236  # Angle
ob_light.location = (4.076, 1.005, 5.904)
ob_light.rotation_euler = (0.6503, 0.05522, 1.866)
ob_light.lock_rotations_4d = False
ob_light.empty_display_type = 'ARROWS'
ob_light.color = (0.0, 0.0, 0.0, 0.0)
ob_light.lineart.crease_threshold = 0.0
ob_camera.location = (4.951, -11.98, 3.853)
ob_camera.rotation_euler = (1.278, -1.068e-07, 0.391)
ob_camera.scale = (1.0, 1.0, 1.0)
ob_camera.lock_rotations_4d = False
ob_camera.empty_display_type = 'ARROWS'
ob_camera.color = (0.0, 0.0, 0.0, 0.0)
ob_camera.display_type = 'WIRE'
ob_camera.lineart.crease_threshold = 0.0
ob_ref_img.location = (0.0, 0.0, 0.0)
ob_ref_img.rotation_euler = (1.571, -0.0, -0.6475)
ob_ref_img.empty_display_type = 'IMAGE'
ob_ref_img.empty_display_size = 5.0
ob_ref_img.lineart.crease_threshold = 0.0
ob_h2_main.location = (0.0, -3.586, 0.0)
ob_h2_main.rotation_euler = (0.0, -0.0, 3.142)
ob_h2_main.lock_rotations_4d = False
ob_h2_main.empty_display_type = 'ARROWS'
ob_h2_main.lineart.crease_threshold = 0.0
_m = ob_h2_main.modifiers.new('Auto Smooth', 'NODES')
_m.node_group = ng_auto_smooth
_gi = [s.identifier for s in ng_auto_smooth.interface.items_tree if s.item_type == 'SOCKET' and s.in_out == 'INPUT']
_m[_gi[1]] = 0.5236  # Angle
ob_h2_window_simple.parent = ob_h2_main
ob_h2_window_simple.matrix_parent_inverse = Matrix(((-1.0, -3.258e-07, 0.0, -1.169e-06), (3.258e-07, -1.0, 0.0, -3.586), (-0.0, -0.0, 1.0, -0.0), (-0.0, 0.0, -0.0, 1.0)))
ob_h2_window_simple.location = (-0.5196, -3.793, 0.3339)
ob_h2_window_simple.rotation_euler = (0.0, -0.0, 3.142)
ob_h2_window_simple.lock_rotations_4d = False
ob_h2_window_simple.empty_display_type = 'ARROWS'
ob_h2_window_simple.lineart.crease_threshold = 0.0
_m = ob_h2_window_simple.modifiers.new('Auto Smooth', 'NODES')
_m.node_group = ng_auto_smooth
_gi = [s.identifier for s in ng_auto_smooth.interface.items_tree if s.item_type == 'SOCKET' and s.in_out == 'INPUT']
_m[_gi[1]] = 0.5236  # Angle
ob_empty.location = (4.099, -3.481, 0.0)
ob_empty.rotation_euler = (1.571, -0.0, -1.571)
ob_empty.empty_display_type = 'IMAGE'
ob_empty.empty_display_size = 5.0
ob_empty.empty_image_offset = (-0.501, -0.5)
ob_empty.lineart.crease_threshold = 0.0
ob_h2_roof_and_chimney.parent = ob_h2_main
ob_h2_roof_and_chimney.matrix_parent_inverse = Matrix(((-1.0, -3.258e-07, 0.0, -1.169e-06), (3.258e-07, -1.0, 0.0, -3.586), (-0.0, -0.0, 1.0, -0.0), (-0.0, 0.0, -0.0, 1.0)))
ob_h2_roof_and_chimney.location = (0.0, -3.586, 0.0)
ob_h2_roof_and_chimney.rotation_euler = (0.0, -0.0, 3.142)
ob_h2_roof_and_chimney.lock_rotations_4d = False
ob_h2_roof_and_chimney.empty_display_type = 'ARROWS'
ob_h2_roof_and_chimney.lineart.crease_threshold = 0.0
_m = ob_h2_roof_and_chimney.modifiers.new('Auto Smooth', 'NODES')
_m.node_group = ng_auto_smooth
_gi = [s.identifier for s in ng_auto_smooth.interface.items_tree if s.item_type == 'SOCKET' and s.in_out == 'INPUT']
_m[_gi[1]] = 0.5236  # Angle
ob_house2_003.parent = ob_h2_roof_and_chimney
ob_house2_003.matrix_parent_inverse = Matrix(((-1.0, -3.258e-07, 0.0, -1.169e-06), (3.258e-07, -1.0, 0.0, -3.586), (-0.0, -0.0, 1.0, -0.0), (-0.0, 0.0, -0.0, 1.0)))
ob_house2_003.location = (0.0, -3.586, 0.0)
ob_house2_003.rotation_euler = (0.0, -0.0, 3.142)
ob_house2_003.lock_rotations_4d = False
ob_house2_003.empty_display_type = 'ARROWS'
ob_house2_003.lineart.crease_threshold = 0.0
_m = ob_house2_003.modifiers.new('Auto Smooth', 'NODES')
_m.node_group = ng_auto_smooth
_gi = [s.identifier for s in ng_auto_smooth.interface.items_tree if s.item_type == 'SOCKET' and s.in_out == 'INPUT']
_m[_gi[1]] = 0.5236  # Angle
ob_h2_sidebox.parent = ob_h2_main
ob_h2_sidebox.matrix_parent_inverse = Matrix(((-1.0, -3.258e-07, 0.0, -1.169e-06), (3.258e-07, -1.0, 0.0, -3.586), (-0.0, -0.0, 1.0, -0.0), (-0.0, 0.0, -0.0, 1.0)))
ob_h2_sidebox.location = (0.0, -3.586, 0.0)
ob_h2_sidebox.rotation_euler = (0.0, -0.0, 3.142)
ob_h2_sidebox.lock_rotations_4d = False
ob_h2_sidebox.empty_display_type = 'ARROWS'
ob_h2_sidebox.lineart.crease_threshold = 0.0
_m = ob_h2_sidebox.modifiers.new('Auto Smooth', 'NODES')
_m.node_group = ng_auto_smooth
_gi = [s.identifier for s in ng_auto_smooth.interface.items_tree if s.item_type == 'SOCKET' and s.in_out == 'INPUT']
_m[_gi[1]] = 0.5236  # Angle
ob_h2_bay_window.parent = ob_h2_main
ob_h2_bay_window.matrix_parent_inverse = Matrix(((-1.0, -3.258e-07, 0.0, -1.169e-06), (3.258e-07, -1.0, 0.0, -3.586), (-0.0, -0.0, 1.0, -0.0), (-0.0, 0.0, -0.0, 1.0)))
ob_h2_bay_window.location = (-0.7136, -3.398, 0.3339)
ob_h2_bay_window.rotation_euler = (0.0, -0.0, 3.142)
ob_h2_bay_window.lock_rotations_4d = False
ob_h2_bay_window.empty_display_type = 'ARROWS'
ob_h2_bay_window.lineart.crease_threshold = 0.0
_m = ob_h2_bay_window.modifiers.new('Auto Smooth', 'NODES')
_m.node_group = ng_auto_smooth
_gi = [s.identifier for s in ng_auto_smooth.interface.items_tree if s.item_type == 'SOCKET' and s.in_out == 'INPUT']
_m[_gi[1]] = 0.5236  # Angle

# ---- collection membership
col_collection.objects.link(ob_house1)
col_collection.objects.link(ob_light)
col_collection.objects.link(ob_camera)
col_collection.objects.link(ob_ref_img)
col_collection.objects.link(ob_h2_main)
col_collection.objects.link(ob_h2_window_simple)
col_collection.objects.link(ob_empty)
col_collection.objects.link(ob_h2_roof_and_chimney)
col_collection.objects.link(ob_house2_003)
col_collection.objects.link(ob_h2_sidebox)
col_collection.objects.link(ob_h2_bay_window)

# ---- scene / render settings (as saved in the file)
scene.camera = ob_camera
scene.frame_start = 1; scene.frame_end = 250; scene.frame_set(1)
scene.render.engine = 'BLENDER_EEVEE_NEXT'
scene.cycles.use_denoising = False
scene.cycles.samples = 128
scene.cycles.sampling_pattern = 'TABULATED_SOBOL'
scene.cycles.use_adaptive_sampling = False
scene.cycles.use_light_tree = False
scene.view_settings.view_transform = 'Filmic'
bpy.context.view_layer.update()
